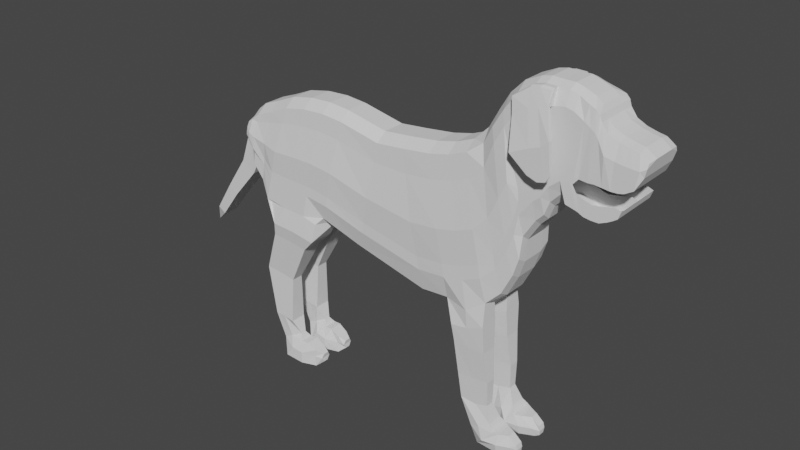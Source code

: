 # Source: Doggie.blend  (saved by Blender 2.93.20; exported with 4.5.12 LTS)
import bpy
from mathutils import Matrix  # noqa: F401  (used for matrix-valued properties, if any)

bpy.ops.wm.read_factory_settings(use_empty=True)
scene = bpy.context.scene
scene.name = 'Scene'

# ---- collections
col_collection = bpy.data.collections.new('Collection'); scene.collection.children.link(col_collection)

# ---- world
world_world = bpy.data.worlds.new('World'); scene.world = world_world
world_world.use_nodes = True; world_world.node_tree.nodes.clear()
_N = world_world.node_tree.nodes; _L = world_world.node_tree.links
n0 = _N.new('ShaderNodeOutputWorld'); n0.name = 'World Output'; n0.location = (300, 300)
n1 = _N.new('ShaderNodeBackground'); n1.name = 'Background'; n1.location = (10, 300)
n1.inputs[0].default_value = (0.05088, 0.05088, 0.05088, 1.0)
_L.new(n1.outputs[0], n0.inputs[0])
n0.is_active_output = True
world_world.color = (0.05088, 0.05088, 0.05088)
world_world.use_sun_shadow = False
world_world.sun_shadow_jitter_overblur = 0.0

# ---- meshes
me_plane = bpy.data.meshes.new('Plane')
me_plane.from_pydata([(-1.518, 0.5385, -0.1705), (-1.54, 0.3926, -0.1532), (-1.481, 0.5627, -0.1705), (-1.504, 0.3154, -0.1616), (-1.414, 0.6169, -0.1705), (-1.47, 0.2197, -0.1889), (-1.28, 0.6686, -0.1705), (-1.387, 0.1118, -0.1889), (-1.121, 0.7375, -0.1705), (-1.316, -0.01384, -0.2177), (-0.9415, 0.7738, -0.1705), (-1.133, -0.04127, -0.2177), (-0.7635, 0.7834, -0.1705), (-0.9472, -0.05084, -0.2177), (1.717, 1.109, -0.1606), (1.694, 1.129, -0.1578), (1.654, 1.156, -0.1578), (1.574, 0.7302, -0.1889), (1.592, 1.168, -0.1578), (1.544, 0.7098, -0.1889), (1.524, 1.186, -0.1578), (1.506, 0.688, -0.1889), (1.451, 1.215, -0.1679), (1.454, 0.6658, -0.1889), (1.406, 1.277, -0.1656), (1.403, 0.6661, -0.1889), (1.391, 1.318, -0.1692), (1.349, 0.6733, -0.1889), (1.365, 1.345, -0.169), (1.307, 0.694, -0.1889), (1.32, 1.362, -0.1662), (1.267, 0.7047, -0.1889), (1.241, 1.393, -0.1471), (1.22, 0.7164, -0.1889), (1.178, 1.414, -0.1471), (1.173, 0.7598, -0.1491), (1.094, 1.414, -0.1471), (1.094, 0.6768, -0.1491), (1.017, 1.416, -0.1471), (1.056, 0.5782, -0.1491), (0.9462, 1.4, -0.1471), (1.001, 0.5214, -0.1491), (0.8328, 1.322, -0.1602), (0.9147, 0.3842, -0.1491), (0.733, 1.182, -0.1597), (0.9053, 0.2205, -0.166), (0.6581, 1.055, -0.1597), (0.8636, 0.08879, -0.166), (0.5833, 0.9219, -0.1413), (0.7808, -0.07408, -0.166), (0.4767, 0.8417, -0.1705), (0.6742, -0.1807, -0.183), (0.336, 0.785, -0.1705), (0.5329, -0.2801, -0.206), (0.1818, 0.7487, -0.1705), (0.3502, -0.2616, -0.1686), (-0.5932, 0.7681, -0.1705), (-0.7799, -0.02574, -0.1804), (-0.04502, 0.7215, -0.1705), (-0.262, 0.7, -0.1705), (0.1233, -0.2889, -0.1516), (-0.4578, -0.1482, -0.1516), (-0.4292, -0.203, 0.0), (0.1519, -0.3436, 0.0), (-0.262, 0.7631, 0.0), (-0.04502, 0.7846, 0.0), (-0.7513, -0.08051, 0.0), (-0.5932, 0.8312, 0.0), (0.3787, -0.3164, 0.0), (0.1818, 0.8118, 0.0), (0.5329, -0.2801, 0.0), (0.336, 0.8481, 0.0), (0.6735, -0.2234, 0.0), (0.4767, 0.9048, 0.0), (0.7802, -0.1168, 0.0), (0.5833, 1.011, 0.0), (0.8629, 0.04607, 0.0), (0.6581, 1.148, 0.0), (0.9047, 0.1778, 0.0), (0.733, 1.275, 0.0), (0.9147, 0.3366, 0.0), (0.8328, 1.377, 0.0), (1.001, 0.4738, 0.0), (0.9462, 1.429, 0.0), (1.056, 0.5307, 0.0), (1.017, 1.445, 0.0), (1.094, 0.6292, 0.0), (1.094, 1.442, 0.0), (1.173, 0.7122, 0.0), (1.178, 1.442, 0.0), (1.22, 0.7164, 0.0), (1.241, 1.422, 0.0), (1.267, 0.7047, 0.0), (1.32, 1.39, 0.0), (1.307, 0.694, 0.0), (1.366, 1.354, 0.0), (1.349, 0.6733, 0.0), (1.391, 1.318, 0.0), (1.403, 0.6661, 0.0), (1.406, 1.277, 0.0), (1.454, 0.6658, 0.0), (1.451, 1.228, 0.0), (1.506, 0.688, 0.0), (1.524, 1.199, 0.0), (1.544, 0.7098, 6.932e-10), (1.592, 1.181, 0.0), (1.574, 0.7302, 1.213e-09), (1.654, 1.169, 0.0), (1.694, 1.142, 0.0), (1.726, 1.118, 0.0), (-0.9472, -0.05084, 0.0), (-0.7635, 0.8465, 0.0), (-1.133, -0.04127, 0.0), (-0.9415, 0.8369, 0.0), (-1.316, -0.01384, 0.0), (-1.121, 0.8006, 0.0), (-1.387, 0.1118, 0.0), (-1.28, 0.7317, 0.0), (-1.47, 0.2197, 0.0), (-1.414, 0.68, 0.0), (-1.484, 0.2866, 0.0), (-1.481, 0.6258, 0.0), (-1.534, 0.4814, 0.0), (-1.518, 0.5731, 0.0), (-0.9472, -0.05084, -0.2177), (-0.9472, -0.05084, 0.0), (-1.133, -0.04127, 0.0), (-1.133, -0.04127, -0.2177), (-1.316, -0.01384, -0.05816), (1.056, 0.5307, -0.08855), (1.178, 1.442, -0.08855), (1.592, 1.181, -0.08855), (1.22, 0.7164, -0.08855), (-0.7513, -0.08051, -0.05816), (1.094, 0.6292, -0.08855), (-0.04502, 0.7846, -0.08855), (-1.121, 0.8006, -0.08855), (-1.481, 0.6258, -0.08855), (-1.518, 0.5731, -0.08855), (0.3787, -0.3164, -0.07154), (-1.414, 0.68, -0.08855), (1.366, 1.354, -0.08855), (-1.534, 0.4814, -0.08855), (0.336, 0.8481, -0.08855), (1.32, 1.39, -0.08855), (0.5329, -0.2801, -0.07154), (1.506, 0.688, -0.08855), (1.403, 0.6661, -0.08855), (-0.4292, -0.203, -0.08855), (0.6581, 1.148, -0.08855), (0.6735, -0.2234, -0.07154), (1.451, 1.228, -0.08855), (1.654, 1.169, -0.08855), (-0.9472, -0.05084, -0.05816), (0.7802, -0.1168, -0.08855), (1.694, 1.142, -0.08855), (0.9147, 0.3366, -0.08855), (0.733, 1.275, -0.08855), (0.8629, 0.04607, -0.08855), (-0.7635, 0.8465, -0.08855), (0.5833, 1.011, -0.08855), (1.094, 1.442, -0.08855), (0.4767, 0.9048, -0.08855), (-1.47, 0.2197, -0.08855), (1.241, 1.422, -0.08855), (1.406, 1.277, -0.08855), (1.307, 0.694, -0.08855), (1.349, 0.6733, -0.08855), (0.1818, 0.8118, -0.08855), (1.454, 0.6658, -0.08855), (0.1519, -0.3436, -0.08855), (1.524, 1.199, -0.08855), (0.9047, 0.1778, -0.08855), (-0.262, 0.7631, -0.08855), (-1.484, 0.2866, -0.08855), (-1.133, -0.04127, -0.05816), (1.544, 0.7098, -0.08855), (0.9462, 1.429, -0.08855), (1.001, 0.4738, -0.08855), (-1.387, 0.1118, -0.08855), (-0.9415, 0.8369, -0.08855), (-0.5932, 0.8312, -0.08855), (1.267, 0.7047, -0.08855), (1.173, 0.7122, -0.08855), (0.8328, 1.377, -0.08855), (1.726, 1.118, -0.08855), (1.017, 1.445, -0.08855), (-1.28, 0.7317, -0.08855), (1.391, 1.318, -0.08855), (-0.9472, -0.05084, -0.05816), (-1.133, -0.04127, -0.05816), (-1.133, -0.04127, -0.05816), (-0.9472, -0.05084, -0.05816), (-1.133, -0.04127, -0.2177), (-0.9472, -0.05084, -0.2177), (-1.133, -0.2858, -0.2415), (-0.9472, -0.2953, -0.2415), (-1.133, -0.2858, -0.03599), (-0.9472, -0.2953, -0.03599), (-0.9472, -0.05084, -0.2177), (-0.8271, -0.08051, -0.2177), (-0.7513, -0.08051, -0.05816), (-0.9472, -0.05084, -0.05816), (-1.133, -0.04127, -0.05816), (-0.9472, -0.05084, -0.05816), (-1.133, -0.04127, -0.2177), (-0.9472, -0.05084, -0.2177), (-1.047, -0.2005, -0.2415), (-0.8511, -0.2302, -0.2415), (-0.8511, -0.2302, -0.03599), (-1.047, -0.2005, -0.03599), (-1.233, -0.191, -0.03599), (-1.047, -0.2005, -0.03599), (-1.233, -0.191, -0.2415), (-1.047, -0.2005, -0.2415), (-1.047, -0.2005, -0.2415), (-0.8511, -0.2302, -0.2415), (-0.8511, -0.2302, -0.03599), (-1.047, -0.2005, -0.03599), (-1.233, -0.191, -0.03599), (-1.047, -0.2005, -0.03599), (-1.233, -0.191, -0.2415), (-1.047, -0.2005, -0.2415), (-1.047, -0.2005, -0.2415), (-0.8511, -0.2302, -0.2415), (-0.8511, -0.2302, -0.03599), (-1.047, -0.2005, -0.03599), (-1.233, -0.191, -0.03599), (-1.047, -0.2005, -0.03599), (-1.233, -0.191, -0.2415), (-1.047, -0.2005, -0.2415), (-1.104, -0.305, -0.2216), (-0.9458, -0.3289, -0.2216), (-0.9458, -0.3289, -0.05592), (-1.104, -0.305, -0.05592), (-1.254, -0.2973, -0.05592), (-1.104, -0.305, -0.05592), (-1.254, -0.2973, -0.2216), (-1.104, -0.305, -0.2216), (-1.256, -0.6432, -0.1849), (-1.121, -0.6637, -0.1849), (-1.121, -0.6637, -0.09258), (-1.256, -0.6432, -0.09258), (-1.384, -0.6366, -0.09258), (-1.256, -0.6432, -0.09258), (-1.384, -0.6366, -0.1849), (-1.256, -0.6432, -0.1849), (-1.219, -1.02, -0.2015), (-1.133, -1.033, -0.2015), (-1.133, -1.033, -0.07605), (-1.219, -1.02, -0.07605), (-1.304, -1.012, -0.07605), (-1.219, -1.02, -0.07605), (-1.301, -1.016, -0.2015), (-1.219, -1.02, -0.2015), (-1.162, -1.181, -0.1855), (-1.316, -0.01384, -0.2177), (-1.133, -0.04127, -0.2177), (-1.133, -0.04127, -0.05816), (-1.316, -0.01384, -0.08855), (-1.133, -0.04127, -0.05816), (-1.133, -0.04127, -0.2177), (-1.233, -0.191, -0.03599), (-1.233, -0.191, -0.2415), (-1.316, -0.01384, -0.1889), (-1.133, -0.04127, -0.2177), (-1.133, -0.04127, -0.05816), (-1.316, -0.01384, -0.08855), (-1.233, -0.191, -0.03599), (-1.233, -0.191, -0.2415), (-1.316, -0.01384, -0.1889), (-1.316, -0.01384, -0.08855), (-1.133, -0.04127, -0.05816), (-1.133, -0.04127, -0.2177), (-1.233, -0.191, -0.03599), (-1.233, -0.191, -0.2415), (-1.233, -0.191, -0.03599), (-1.233, -0.191, -0.2415), (-1.317, -0.01399, -0.05816), (-1.317, -0.01399, -0.2177), (-1.317, -0.01399, -0.05816), (-1.317, -0.01399, -0.2177), (-1.082, -1.145, -0.1584), (-1.082, -1.145, -0.1141), (-1.162, -1.181, -0.0948), (-1.238, -1.22, -0.0948), (-1.162, -1.181, -0.0948), (-1.233, -1.222, -0.1855), (-1.162, -1.181, -0.1855), (-1.123, -1.26, -0.2264), (-1.055, -1.189, -0.1884), (-1.055, -1.189, -0.08603), (-1.123, -1.26, -0.05099), (-1.191, -1.353, -0.05099), (-1.123, -1.26, -0.05099), (-1.185, -1.353, -0.2264), (-1.123, -1.26, -0.2264), (-1.028, -1.276, -0.2192), (-0.9896, -1.185, -0.1841), (-0.9896, -1.185, -0.08182), (-1.028, -1.276, -0.04378), (-1.04, -1.371, -0.04378), (-1.028, -1.276, -0.04378), (-1.035, -1.368, -0.2192), (-1.028, -1.276, -0.2192), (-0.9251, -1.285, -0.1768), (-0.9146, -1.226, -0.1768), (-0.9146, -1.226, -0.08009), (-0.9251, -1.285, -0.08009), (-0.9185, -1.371, -0.08009), (-0.9251, -1.285, -0.08009), (-0.9163, -1.369, -0.1768), (-0.9251, -1.285, -0.1768), (-0.8612, -1.286, -0.1677), (-0.8551, -1.251, -0.1477), (-0.8551, -1.251, -0.1038), (-0.8612, -1.286, -0.08384), (-0.8572, -1.32, -0.1099), (-0.8612, -1.286, -0.08384), (-0.8563, -1.319, -0.1428), (-0.8612, -1.286, -0.1677), (0.5487, -0.4088, -0.06636), (0.5487, -0.4088, -0.2111), (0.6804, -0.36, -0.06636), (0.6804, -0.36, -0.2111), (0.4214, -0.4292, -0.2111), (0.4214, -0.4292, -0.06636), (0.5598, -0.5679, -0.07677), (0.5598, -0.5679, -0.2007), (0.6888, -0.5654, -0.07677), (0.6888, -0.5654, -0.2007), (0.4398, -0.5521, -0.2007), (0.4398, -0.5521, -0.07677), (0.5871, -0.8095, -0.1004), (0.5871, -0.8095, -0.1771), (0.7154, -0.8018, -0.1004), (0.7154, -0.8018, -0.1771), (0.4676, -0.829, -0.1771), (0.4676, -0.829, -0.1004), (0.6161, -1.024, -0.1078), (0.6161, -1.024, -0.1697), (0.7148, -0.9948, -0.1078), (0.7148, -0.9948, -0.1697), (0.4934, -1.015, -0.1697), (0.4934, -1.015, -0.1078), (0.6804, -1.152, -0.05879), (0.6804, -1.152, -0.2187), (0.7638, -1.111, -0.07738), (0.7638, -1.111, -0.2001), (0.6049, -1.187, -0.2001), (0.6049, -1.187, -0.07738), (0.7315, -1.234, -0.02932), (0.7315, -1.234, -0.2482), (0.7946, -1.155, -0.05224), (0.7946, -1.155, -0.2253), (0.6641, -1.308, -0.2014), (0.6641, -1.308, -0.07607), (0.8323, -1.239, -0.05124), (0.8323, -1.239, -0.2263), (0.8383, -1.159, -0.07338), (0.8383, -1.159, -0.2041), (0.8318, -1.312, -0.2095), (0.8318, -1.312, -0.06802), (0.925, -1.237, -0.08735), (0.925, -1.237, -0.1901), (0.9092, -1.157, -0.1088), (0.9092, -1.157, -0.1687), (0.9418, -1.304, -0.1687), (0.9418, -1.304, -0.1088), (0.9797, -1.245, -0.1093), (0.9797, -1.245, -0.1681), (0.9687, -1.21, -0.1073), (0.9687, -1.21, -0.1702), (0.9758, -1.285, -0.162), (0.9758, -1.285, -0.1155), (-1.516, 0.2095, -0.09186), (-1.516, 0.2095, 0.003304), (-1.619, 0.381, 0.003304), (-1.619, 0.381, -0.09186), (-1.601, 0.06087, -0.08325), (-1.601, 0.06087, 0.0002365), (-1.711, 0.1401, 0.0002365), (-1.711, 0.1401, -0.08325), (-1.821, -0.188, -0.07784), (-1.821, -0.188, 0.0006008), (-1.898, -0.1294, 0.0006008), (-1.898, -0.1294, -0.07784), (-2.0, -0.4165, -0.06564), (-2.0, -0.4165, -0.002988), (-2.061, -0.3731, -0.002988), (-2.061, -0.3731, -0.06564), (-2.139, -0.5287, -0.002899), (-2.139, -0.5287, -0.002899), (-2.139, -0.5287, -0.002899), (-2.139, -0.5287, -0.002899), (-1.459, 0.3096, -0.1889), (-1.366, 0.233, -0.1889), (-1.278, 0.1453, -0.2121), (1.593, 0.7825, -0.1889), (1.453, 0.7758, -0.1889), (1.4, 0.7675, -0.1889), (1.346, 0.7828, -0.1889), (1.225, 0.8327, -0.1889), (1.174, 0.855, -0.1889), (1.048, 0.7093, -0.1889), (0.8711, 0.3922, -0.1889), (0.8229, 0.2614, -0.1889), (0.7417, 0.1037, -0.1889), (0.3402, -0.09589, -0.2026), (0.1134, -0.1231, -0.1889), (-0.7204, 0.09769, -0.2121), (0.4944, -0.0596, 0.0), (0.6351, -0.00289, 0.0), (1.557, 0.7966, 8.666e-10), (0.8987, 0.5399, 0.0), (0.9905, 0.6605, 0.0), (-0.9113, 0.1245, 0.0), (-1.096, 0.1304, 0.0), (1.094, 0.7881, 0.0), (-1.484, 0.3529, 0.0), (1.29, 0.8071, -0.002), (-1.531, 0.4993, 0.0), (1.263, 0.8134, 1.493e-09), (-0.3966, -0.01416, 0.0), (-0.7204, 0.09769, 0.0), (0.1134, -0.1231, 0.0), (0.3402, -0.09589, 0.0), (0.7417, 0.1037, 0.0), (0.8229, 0.2614, 0.0), (0.8711, 0.3922, 0.0), (1.048, 0.7093, 0.0), (1.174, 0.855, 0.0), (1.225, 0.8327, 1.271e-09), (1.346, 0.7828, 9.674e-10), (1.4, 0.7675, 1.06e-09), (1.453, 0.7758, 0.0), (1.593, 0.7825, 2.946e-09), (-1.278, 0.1453, 0.0), (-1.366, 0.233, 0.0), (-1.459, 0.3096, 0.0), (-0.3966, -0.01416, -0.1889), (1.263, 0.8134, -0.1889), (1.29, 0.8071, -0.1873), (1.094, 0.7881, -0.1889), (-1.096, 0.1304, -0.2121), (-0.9113, 0.1245, -0.2121), (0.9905, 0.6605, -0.1889), (0.8987, 0.5399, -0.1889), (1.557, 0.7966, -0.1889), (1.509, 0.7879, -0.1889), (0.6351, -0.00289, -0.2026), (0.4944, -0.0596, -0.2026), (-1.531, 0.4993, -0.08855), (1.7, 1.017, -0.1665), (1.656, 0.9323, -0.1889), (1.596, 0.8968, -0.1889), (1.45, 0.8932, -0.1889), (1.401, 0.8985, -0.1889), (1.358, 0.8954, -0.1889), (1.228, 0.9732, -0.1889), (1.175, 0.978, -0.1889), (1.042, 0.8633, -0.1889), (0.8159, 0.7447, -0.2098), (0.7571, 0.6154, -0.2098), (0.6784, 0.4512, -0.2053), (0.2769, 0.2516, -0.2136), (0.05009, 0.2244, -0.2053), (0.4613, 0.1305, 0.0), (0.6019, 0.1872, 0.0), (1.56, 0.8888, 0.0), (0.8849, 0.7151, 0.0), (0.9812, 0.8214, 0.0), (1.094, 0.9252, 0.0), (1.296, 0.8989, -0.002841), (1.267, 0.9073, 2.764e-09), (0.0802, 0.06703, 0.0), (0.307, 0.09424, 0.0), (0.7085, 0.2938, 0.0), (0.7884, 0.447, 0.0), (0.8422, 0.577, 0.0), (1.042, 0.8633, 0.0), (1.175, 0.978, 0.0), (1.228, 0.9732, 0.0), (1.358, 0.8954, 7.371e-10), (1.401, 0.8985, -5.989e-10), (1.45, 0.8932, -1.336e-09), (1.596, 0.8968, 3.685e-10), (1.656, 0.9323, 1.382e-10), (1.7, 1.017, 0.0), (1.267, 0.9073, -0.1889), (1.296, 0.8989, -0.1841), (1.094, 0.9252, -0.1889), (0.9812, 0.8214, -0.1889), (0.8849, 0.7151, -0.1889), (1.56, 0.8888, -0.1889), (1.509, 0.8866, -0.1889), (0.5718, 0.3446, -0.2136), (0.4312, 0.2879, -0.2136), (-1.528, 0.5148, -0.08855), (-1.441, 0.4424, -0.2053), (-1.332, 0.4171, -0.2053), (-1.216, 0.3919, -0.2193), (-0.6696, 0.3756, -0.2193), (-0.8803, 0.2758, 0.0), (-1.063, 0.2784, 0.0), (-1.483, 0.4101, 0.0), (-1.528, 0.5148, 0.0), (-0.3684, 0.1487, 0.0), (-0.6938, 0.2513, 0.0), (-1.245, 0.2826, 0.0), (-1.348, 0.3374, 0.0), (-1.45, 0.3872, 0.0), (-0.3428, 0.2812, -0.2053), (-1.527, 0.461, -0.1914), (-1.488, 0.4691, -0.2053), (-1.034, 0.3975, -0.2193), (-0.8522, 0.3978, -0.2193), (1.7, 1.017, -0.08855), (-1.455, 0.349, -0.2063), (-1.357, 0.286, -0.1889), (-1.262, 0.2149, -0.2097), (-0.7069, 0.1756, -0.2097), (-0.8956, 0.2012, 0.0), (-1.079, 0.2054, 0.0), (-1.484, 0.3819, 0.0), (-1.529, 0.5072, 0.0), (-0.3823, 0.06842, 0.0), (-0.7069, 0.1756, 0.0), (-1.262, 0.2149, 0.0), (-1.357, 0.286, 0.0), (-1.455, 0.349, 0.0), (-0.3823, 0.06842, -0.1889), (-1.531, 0.4371, -0.1908), (-1.491, 0.4152, -0.205), (-1.079, 0.2054, -0.2097), (-0.8956, 0.2012, -0.2097), (1.205, 0.8872, -0.1889), (1.15, 0.8952, -0.1889), (1.045, 0.7874, -0.1889), (0.8564, 0.4859, -0.1889), (0.8054, 0.3555, -0.1889), (0.7248, 0.2002, -0.1889), (0.3234, 0.0005457, -0.2012), (0.09655, -0.02667, -0.1889), (0.4776, 0.03684, 0.0), (0.6182, 0.09354, 0.0), (0.8917, 0.6288, 0.0), (0.9858, 0.7421, 0.0), (1.094, 0.8576, 0.0), (1.26, 0.8568, -0.002364), (1.242, 0.8689, 1.672e-09), (0.09655, -0.02667, 0.0), (0.3234, 0.0005457, 0.0), (0.7248, 0.2002, 0.0), (0.8054, 0.3555, 0.0), (0.8564, 0.4859, 0.0), (1.045, 0.7874, 0.0), (1.15, 0.8952, 1.302e-09), (1.205, 0.8872, 1.619e-09), (1.242, 0.8689, -0.1889), (1.26, 0.8568, -0.1873), (1.094, 0.8576, -0.1889), (0.9858, 0.7421, -0.1889), (0.8917, 0.6288, -0.1889), (0.6182, 0.09354, -0.2012), (0.4776, 0.03684, -0.2012), (-1.529, 0.5072, -0.08855), (-0.8271, -0.08051, -0.2177), (1.716, 1.078, -0.1739), (1.679, 1.058, -0.1889), (1.631, 1.061, -0.1889), (1.451, 1.095, -0.199), (1.404, 1.177, -0.1889), (1.383, 1.207, -0.1889), (1.238, 1.304, -0.1889), (1.177, 1.32, -0.1889), (1.023, 1.292, -0.1889), (0.7617, 1.091, -0.1889), (0.6924, 0.9632, -0.1889), (0.6162, 0.7761, -0.1754), (0.2148, 0.5765, -0.1782), (-0.01207, 0.5493, -0.1754), (0.369, 0.6593, 0.0), (0.5096, 0.716, 0.0), (1.583, 1.104, 0.0), (0.8465, 1.203, 0.0), (0.9554, 1.269, 0.0), (1.094, 1.306, 0.0), (1.348, 1.234, -0.0007477), (1.306, 1.263, 7.274e-10), (-0.01207, 0.5958, 0.0), (0.2148, 0.623, 0.0), (0.6162, 0.8226, 0.0), (0.6924, 0.9632, 0.0), (0.7617, 1.091, 0.0), (1.023, 1.292, 0.0), (1.177, 1.32, 0.0), (1.238, 1.304, 0.0), (1.383, 1.207, 1.94e-10), (1.404, 1.177, -1.576e-10), (1.451, 1.14, -3.516e-10), (1.639, 1.097, 9.699e-11), (1.684, 1.087, 3.637e-11), (1.719, 1.091, 0.0), (1.306, 1.263, -0.1889), (1.348, 1.234, -0.1877), (1.094, 1.306, -0.1889), (0.9554, 1.269, -0.1889), (0.8465, 1.203, -0.1889), (1.579, 1.065, -0.1889), (1.518, 1.075, -0.1889), (0.5096, 0.6695, -0.1782), (0.369, 0.6128, -0.1782), (-1.521, 0.5578, -0.08855), (-1.424, 0.5564, -0.1754), (-1.298, 0.5814, -0.1754), (-1.154, 0.6178, -0.1802), (-0.6196, 0.6321, -0.1802), (-0.7943, 0.6963, 0.0), (-0.9736, 0.6899, 0.0), (-1.482, 0.569, 0.0), (-1.521, 0.5578, 0.0), (-0.29, 0.6014, 0.0), (-0.6196, 0.6786, 0.0), (-1.154, 0.6643, 0.0), (-1.298, 0.6279, 0.0), (-1.424, 0.6029, 0.0), (-0.29, 0.5549, -0.1754), (-1.524, 0.4988, -0.1853), (-1.477, 0.5297, -0.1886), (-0.9736, 0.6434, -0.1802), (-0.7943, 0.6498, -0.1802), (1.719, 1.091, -0.08855), (1.02, 1.29, -0.2223), (1.014, 1.414, -0.1804), (1.091, 1.412, -0.1804), (0.9435, 1.399, -0.1804), (1.091, 1.305, -0.2161), (0.9528, 1.267, -0.2223), (0.8301, 1.32, -0.1936), (0.8438, 1.201, -0.2223), (1.02, 1.293, -0.2328), (1.007, 1.403, -0.1988), (1.085, 1.401, -0.1988), (0.9371, 1.387, -0.1988), (1.09, 1.308, -0.2328), (0.9521, 1.27, -0.2328), (0.8237, 1.309, -0.2119), (0.8431, 1.204, -0.2328), (0.8754, 0.9899, -0.2972), (0.8761, 0.987, -0.2607), (1.147, 1.128, -0.2607), (1.094, 1.08, -0.2607), (1.012, 1.05, -0.2607), (1.147, 1.131, -0.2972), (1.093, 1.083, -0.2972), (1.011, 1.053, -0.2972), (1.007, 0.8803, -0.2944), (1.007, 0.8784, -0.2885), (1.167, 0.913, -0.2885), (1.139, 0.8685, -0.2885), (1.082, 0.8532, -0.2885), (1.167, 0.9149, -0.2944), (1.138, 0.8704, -0.2944), (1.081, 0.8551, -0.2944)], [], [(128, 175, 112, 114), (159, 180, 113, 111), (153, 133, 66, 110), (163, 179, 116, 118), (152, 131, 105, 107), (158, 172, 78, 76), (137, 138, 123, 121), (144, 164, 91, 93), (174, 163, 118, 120), (177, 184, 81, 83), (165, 188, 97, 99), (151, 165, 99, 101), (143, 168, 69, 71), (147, 169, 100, 98), (150, 154, 74, 72), (157, 149, 77, 79), (17, 106, 104, 19), (156, 178, 82, 80), (184, 157, 79, 81), (160, 162, 73, 75), (615, 614, 4, 6), (631, 630, 10, 12), (180, 136, 115, 113), (400, 399, 23, 25), (441, 442, 29, 31), (443, 403, 35, 37), (447, 446, 41, 43), (407, 406, 47, 49), (408, 451, 53, 55), (412, 72, 74, 427), (626, 119, 121, 620), (411, 70, 72, 412), (620, 121, 123, 621), (429, 78, 80, 414), (428, 76, 78, 429), (430, 84, 86, 418), (415, 82, 84, 430), (432, 90, 92, 422), (431, 88, 90, 432), (433, 96, 98, 434), (420, 94, 96, 433), (413, 104, 106, 436), (623, 67, 111, 618), (425, 63, 68, 426), (619, 113, 115, 624), (622, 64, 67, 623), (624, 115, 117, 625), (622, 590, 65, 64), (426, 68, 70, 411), (427, 74, 76, 428), (414, 80, 82, 415), (418, 86, 88, 431), (422, 92, 94, 420), (434, 98, 100, 435), (618, 111, 113, 619), (625, 117, 119, 626), (627, 59, 58, 581), (616, 615, 6, 8), (169, 146, 102, 100), (627, 617, 56, 59), (630, 616, 8, 10), (140, 137, 121, 119), (409, 408, 55, 60), (162, 143, 71, 73), (133, 148, 62, 66), (617, 631, 12, 56), (149, 160, 75, 77), (122, 142, 378, 377), (399, 449, 21, 23), (148, 170, 63, 62), (182, 166, 94, 92), (448, 398, 17, 19), (146, 176, 104, 102), (449, 448, 19, 21), (183, 132, 90, 88), (171, 151, 101, 103), (136, 187, 117, 115), (172, 156, 80, 78), (164, 130, 89, 91), (139, 145, 70, 68), (155, 152, 107, 108), (188, 141, 95, 97), (442, 401, 27, 29), (11, 13, 124, 127), (401, 400, 25, 27), (135, 173, 64, 65), (185, 155, 108, 109), (168, 135, 65, 69), (134, 183, 88, 86), (403, 402, 33, 35), (186, 177, 83, 85), (402, 441, 31, 33), (170, 139, 68, 63), (131, 171, 103, 105), (154, 158, 76, 74), (187, 140, 119, 117), (446, 404, 39, 41), (181, 159, 111, 67), (179, 128, 114, 116), (404, 443, 37, 39), (120, 122, 377, 376), (178, 129, 84, 82), (632, 185, 109, 603), (166, 167, 96, 94), (406, 405, 45, 47), (161, 186, 85, 87), (130, 161, 87, 89), (405, 447, 43, 45), (167, 147, 98, 96), (129, 134, 86, 84), (629, 628, 0, 2), (141, 144, 93, 95), (451, 450, 51, 53), (614, 629, 2, 4), (132, 182, 92, 90), (450, 407, 49, 51), (145, 150, 72, 70), (173, 181, 67, 64), (190, 189, 125, 126), (175, 11, 127, 190), (153, 110, 125, 189), (110, 112, 126, 125), (13, 153, 189, 124), (112, 175, 190, 126), (191, 193, 205, 203), (59, 56, 181, 173), (51, 150, 323, 324), (33, 31, 182, 132), (28, 30, 144, 141), (39, 37, 134, 129), (27, 25, 147, 167), (34, 36, 161, 130), (36, 38, 186, 161), (29, 27, 167, 166), (568, 14, 185, 632), (41, 39, 129, 178), (7, 9, 128, 179), (56, 12, 159, 181), (6, 4, 140, 187), (49, 47, 158, 154), (18, 20, 171, 131), (60, 55, 139, 170), (38, 40, 177, 186), (37, 35, 183, 134), (54, 58, 135, 168), (14, 15, 155, 185), (58, 59, 173, 135), (26, 28, 141, 188), (15, 16, 152, 155), (145, 139, 326, 321), (32, 34, 130, 164), (45, 43, 156, 172), (8, 6, 187, 136), (20, 22, 151, 171), (35, 33, 132, 183), (21, 19, 176, 146), (31, 29, 166, 182), (61, 60, 170, 148), (1, 3, 174, 142), (46, 48, 160, 149), (57, 61, 148, 133), (50, 52, 143, 162), (4, 2, 137, 140), (23, 21, 146, 169), (10, 8, 136, 180), (48, 50, 162, 160), (42, 44, 157, 184), (43, 41, 178, 156), (106, 17, 398, 436), (44, 46, 149, 157), (51, 49, 154, 150), (25, 23, 169, 147), (52, 54, 168, 143), (22, 24, 165, 151), (24, 26, 188, 165), (40, 42, 184, 177), (3, 5, 163, 174), (30, 32, 164, 144), (2, 0, 138, 137), (47, 45, 172, 158), (16, 18, 131, 152), (5, 7, 179, 163), (13, 57, 133, 153), (12, 10, 180, 159), (9, 11, 257, 256), (124, 189, 192, 194), (194, 192, 204, 206), (13, 57, 200, 199), (133, 57, 200, 201), (153, 133, 201, 202), (190, 127, 193, 191), (127, 124, 194, 193), (189, 190, 191, 192), (192, 191, 203, 204), (193, 194, 206, 205), (202, 201, 209, 210), (256, 257, 265, 264), (204, 203, 211, 212), (199, 200, 208, 207), (206, 204, 212, 214), (205, 206, 214, 213), (201, 200, 208, 209), (209, 208, 216, 217), (210, 209, 217, 218), (211, 213, 221, 219), (212, 211, 219, 220), (207, 208, 216, 215), (214, 212, 220, 222), (213, 214, 222, 221), (218, 217, 225, 226), (219, 221, 229, 227), (220, 219, 227, 228), (215, 216, 224, 223), (222, 220, 228, 230), (221, 222, 230, 229), (217, 216, 224, 225), (228, 227, 235, 236), (223, 224, 232, 231), (230, 228, 236, 238), (229, 230, 238, 237), (225, 224, 232, 233), (226, 225, 233, 234), (227, 229, 237, 235), (231, 232, 240, 239), (238, 236, 244, 246), (237, 238, 246, 245), (233, 232, 240, 241), (234, 233, 241, 242), (235, 237, 245, 243), (236, 235, 243, 244), (246, 244, 252, 254), (245, 246, 254, 253), (241, 240, 248, 249), (242, 241, 249, 250), (243, 245, 253, 251), (244, 243, 251, 252), (239, 240, 248, 247), (253, 254, 288, 287), (288, 286, 294, 296), (255, 282, 290, 289), (259, 256, 264, 267), (128, 9, 256, 259), (11, 175, 258, 257), (175, 128, 259, 258), (264, 265, 266, 267), (205, 213, 263, 261), (203, 205, 261, 260), (258, 259, 267, 266), (213, 211, 262, 263), (257, 258, 266, 265), (211, 203, 260, 262), (264, 267, 271, 270), (263, 262, 268, 269), (269, 268, 276, 277), (261, 263, 275, 273), (262, 260, 272, 274), (277, 276, 280, 281), (279, 264, 265, 273, 275), (272, 266, 267, 278, 274), (254, 252, 286, 288), (250, 247, 255, 284), (248, 249, 283, 282), (249, 250, 284, 283), (251, 253, 287, 285), (252, 251, 285, 286), (247, 248, 282, 255), (292, 289, 297, 300), (295, 296, 304, 303), (282, 283, 291, 290), (287, 288, 296, 295), (283, 284, 292, 291), (285, 287, 295, 293), (284, 255, 289, 292), (286, 285, 293, 294), (299, 300, 308, 307), (298, 299, 307, 306), (289, 290, 298, 297), (296, 294, 302, 304), (294, 293, 301, 302), (290, 291, 299, 298), (291, 292, 300, 299), (293, 295, 303, 301), (306, 307, 315, 314), (310, 309, 317, 318), (301, 303, 311, 309), (303, 304, 312, 311), (300, 297, 305, 308), (297, 298, 306, 305), (304, 302, 310, 312), (302, 301, 309, 310), (313, 314, 315, 316), (319, 320, 318, 317), (307, 308, 316, 315), (309, 311, 319, 317), (311, 312, 320, 319), (308, 305, 313, 316), (305, 306, 314, 313), (312, 310, 318, 320), (326, 325, 331, 332), (321, 326, 332, 327), (150, 145, 321, 323), (139, 55, 325, 326), (55, 53, 322, 325), (53, 51, 324, 322), (331, 328, 334, 337), (329, 327, 333, 335), (322, 324, 330, 328), (323, 321, 327, 329), (325, 322, 328, 331), (324, 323, 329, 330), (334, 336, 342, 340), (338, 337, 343, 344), (330, 329, 335, 336), (327, 332, 338, 333), (332, 331, 337, 338), (328, 330, 336, 334), (342, 341, 347, 348), (343, 340, 346, 349), (335, 333, 339, 341), (337, 334, 340, 343), (336, 335, 341, 342), (333, 338, 344, 339), (347, 345, 351, 353), (346, 348, 354, 352), (339, 344, 350, 345), (344, 343, 349, 350), (340, 342, 348, 346), (341, 339, 345, 347), (351, 356, 362, 357), (354, 353, 359, 360), (349, 346, 352, 355), (348, 347, 353, 354), (345, 350, 356, 351), (350, 349, 355, 356), (361, 358, 364, 367), (359, 357, 363, 365), (356, 355, 361, 362), (352, 354, 360, 358), (353, 351, 357, 359), (355, 352, 358, 361), (368, 367, 373, 374), (363, 368, 374, 369), (360, 359, 365, 366), (357, 362, 368, 363), (362, 361, 367, 368), (358, 360, 366, 364), (370, 372, 371, 369), (373, 370, 369, 374), (364, 366, 372, 370), (365, 363, 369, 371), (367, 364, 370, 373), (366, 365, 371, 372), (174, 120, 376, 375), (376, 377, 381, 380), (613, 621, 123, 138), (142, 174, 375, 378), (380, 381, 385, 384), (375, 376, 380, 379), (378, 375, 379, 382), (377, 378, 382, 381), (386, 383, 387, 390), (379, 380, 384, 383), (382, 379, 383, 386), (381, 382, 386, 385), (389, 390, 394, 393), (385, 386, 390, 389), (384, 385, 389, 388), (383, 384, 388, 387), (394, 391, 392, 393), (388, 389, 393, 392), (387, 388, 392, 391), (390, 387, 391, 394), (142, 122, 421, 452), (564, 541, 407, 450), (565, 564, 450, 451), (539, 563, 447, 405), (540, 539, 405, 406), (538, 561, 443, 404), (562, 538, 404, 446), (536, 559, 441, 402), (537, 536, 402, 403), (57, 13, 445, 410), (543, 542, 408, 409), (11, 9, 397, 444), (61, 57, 410, 440), (9, 7, 396, 397), (61, 440, 409, 60), (116, 438, 439, 118), (110, 416, 417, 112), (550, 422, 420, 549), (548, 418, 431, 557), (546, 414, 415, 547), (553, 427, 428, 554), (552, 426, 411, 544), (62, 63, 425, 423), (114, 437, 438, 116), (62, 423, 424, 66), (112, 417, 437, 114), (551, 425, 426, 552), (66, 424, 416, 110), (557, 431, 432, 558), (558, 432, 422, 550), (547, 415, 430, 556), (556, 430, 418, 548), (554, 428, 429, 555), (555, 429, 414, 546), (120, 419, 421, 122), (544, 411, 412, 545), (118, 439, 419, 120), (545, 412, 427, 553), (542, 565, 451, 408), (541, 540, 406, 407), (563, 562, 446, 447), (561, 537, 403, 443), (559, 560, 442, 441), (413, 435, 100, 104), (13, 11, 444, 445), (7, 5, 395, 396), (570, 569, 454, 455), (572, 571, 456, 457), (604, 605, 490, 489), (606, 575, 460, 491), (608, 607, 492, 493), (579, 578, 463, 464), (580, 612, 497, 465), (583, 468, 477, 592), (582, 467, 468, 583), (594, 479, 470, 585), (593, 478, 479, 594), (595, 480, 472, 587), (586, 471, 480, 595), (597, 482, 474, 589), (596, 481, 482, 597), (598, 483, 484, 599), (588, 473, 483, 598), (584, 469, 486, 601), (602, 487, 488, 603), (590, 475, 476, 591), (591, 476, 467, 582), (592, 477, 478, 593), (585, 470, 471, 586), (587, 472, 481, 596), (589, 474, 473, 588), (599, 484, 485, 600), (601, 486, 487, 602), (581, 580, 465, 466), (569, 568, 453, 454), (571, 610, 495, 456), (609, 570, 455, 494), (610, 609, 494, 495), (605, 573, 458, 490), (573, 572, 457, 458), (575, 574, 459, 460), (574, 604, 489, 459), (607, 576, 461, 492), (576, 606, 491, 461), (578, 577, 462, 463), (577, 608, 493, 462), (612, 611, 496, 497), (611, 579, 464, 496), (628, 513, 498, 613), (566, 525, 506, 498), (518, 533, 514, 499), (533, 532, 513, 514), (521, 535, 516, 502), (534, 520, 501, 515), (531, 521, 502, 512), (520, 519, 500, 501), (531, 512, 466, 543), (529, 510, 511, 530), (522, 503, 504, 523), (526, 551, 475, 507), (528, 509, 510, 529), (526, 507, 508, 527), (523, 504, 509, 528), (527, 508, 503, 522), (524, 505, 506, 525), (530, 511, 505, 524), (535, 534, 515, 516), (519, 518, 499, 500), (488, 487, 454, 453, 517), (396, 395, 518, 519), (445, 444, 534, 535), (439, 530, 524, 419), (419, 524, 525, 421), (424, 527, 522, 416), (417, 523, 528, 437), (423, 526, 527, 424), (437, 528, 529, 438), (423, 425, 551, 526), (416, 522, 523, 417), (438, 529, 530, 439), (440, 531, 543, 409), (397, 396, 519, 520), (440, 410, 521, 531), (444, 397, 520, 534), (410, 445, 535, 521), (452, 421, 525, 566), (489, 490, 560, 559), (491, 460, 537, 561), (493, 492, 562, 563), (464, 463, 540, 541), (465, 497, 565, 542), (468, 545, 553, 477), (467, 544, 545, 468), (479, 555, 546, 470), (478, 554, 555, 479), (480, 556, 548, 472), (471, 547, 556, 480), (482, 558, 550, 474), (481, 557, 558, 482), (475, 551, 552, 476), (476, 552, 544, 467), (477, 553, 554, 478), (470, 546, 547, 471), (472, 548, 557, 481), (474, 550, 549, 473), (466, 465, 542, 543), (460, 459, 536, 537), (459, 489, 559, 536), (492, 461, 538, 562), (461, 491, 561, 538), (463, 462, 539, 540), (462, 493, 563, 539), (497, 496, 564, 565), (496, 464, 541, 564), (513, 532, 566, 498), (584, 105, 103, 101, 600), (469, 584, 600, 485), (0, 628, 613, 138), (50, 48, 579, 611), (52, 50, 611, 612), (44, 42, 608, 577), (46, 44, 577, 578), (36, 606, 637, 635), (608, 42, 639, 640), (32, 30, 604, 574), (34, 32, 574, 575), (26, 24, 572, 573), (28, 26, 573, 605), (20, 18, 609, 610), (18, 16, 570, 609), (22, 20, 610, 571), (15, 14, 568, 569), (58, 54, 580, 581), (107, 601, 602, 108), (99, 599, 600, 101), (93, 589, 588, 95), (87, 587, 596, 89), (81, 585, 586, 83), (75, 592, 593, 77), (69, 591, 582, 71), (65, 590, 591, 69), (108, 602, 603, 109), (105, 584, 601, 107), (95, 588, 598, 97), (97, 598, 599, 99), (89, 596, 597, 91), (91, 597, 589, 93), (83, 586, 595, 85), (85, 595, 587, 87), (77, 593, 594, 79), (79, 594, 585, 81), (71, 582, 583, 73), (73, 583, 592, 75), (54, 52, 612, 580), (48, 46, 578, 579), (38, 36, 635, 634), (36, 34, 575, 606), (30, 28, 605, 604), (24, 22, 571, 572), (16, 15, 569, 570), (498, 506, 621, 613), (453, 568, 632, 517), (499, 514, 629, 614), (514, 513, 628, 629), (517, 632, 603, 488), (502, 516, 631, 617), (515, 501, 616, 630), (512, 502, 617, 627), (501, 500, 615, 616), (512, 627, 581, 466), (510, 625, 626, 511), (503, 618, 619, 504), (507, 475, 590, 622), (509, 624, 625, 510), (507, 622, 623, 508), (504, 619, 624, 509), (508, 623, 618, 503), (505, 620, 621, 506), (511, 626, 620, 505), (516, 515, 630, 631), (500, 499, 614, 615), (5, 3, 1, 142, 452, 566, 532, 533, 518, 395), (638, 640, 650, 653), (636, 634, 642, 644), (640, 639, 647, 648), (607, 608, 640, 638), (606, 576, 633, 637), (576, 607, 638, 633), (40, 38, 634, 636), (42, 40, 636, 639), (642, 643, 645, 641), (644, 642, 641, 646), (647, 644, 646, 648), (640, 648, 649, 650), (639, 636, 644, 647), (635, 637, 645, 643), (634, 635, 643, 642), (646, 641, 655, 656), (651, 652, 660, 659), (653, 650, 658, 661), (656, 655, 663, 664), (637, 633, 652, 651), (648, 646, 656, 649), (641, 645, 654, 655), (645, 637, 651, 654), (633, 638, 653, 652), (661, 658, 657, 664), (659, 660, 663, 662), (660, 661, 664, 663), (649, 656, 664, 657), (655, 654, 662, 663), (652, 653, 661, 660), (650, 649, 657, 658), (654, 651, 659, 662)])
_uv = me_plane.uv_layers.new(name='UVMap')
_uv.uv.foreach_set('vector', [0.0, 0.04612, 0.0, 0.008533, 0.0, 0.008533, 0.0, 0.04612, 0.0, 0.996, 0.0, 0.9855, 0.0, 0.986, 0.0, 0.996, 0.0, 0.007939, 0.0, 0.001787, 0.0, 0.001787, 0.0, 0.007939, 0.0, 0.09664, 0.0, -0.01634, 0.0, -0.01634, 0.0, 0.09664, 1.0, 1.053, 1.0, 1.112, 1.0, 1.112, 1.0, 1.053, 1.0, 0.002028, 1.0, 0.03829, 1.0, 0.03829, 1.0, 0.002028, 0.0, 0.8325, 0.0, 0.4581, 0.0, 0.4581, 0.0, 0.8325, 1.0, 1.002, 1.0, 1.009, 1.0, 1.009, 1.0, 1.002, 0.0, -0.01695, 0.0, -0.1039, 0.0, -0.1039, 0.0, -0.02042, 1.0, 1.136, 1.0, 1.188, 1.0, 1.188, 1.0, 1.136, 1.0, 1.042, 1.0, 1.106, 1.0, 1.106, 1.0, 1.042, 1.0, 1.023, 1.0, 1.078, 1.0, 1.078, 1.0, 1.023, 1.0, 1.002, 1.0, 1.001, 1.0, 1.001, 1.0, 1.001, 1.0, -0.123, 1.0, -0.08002, 1.0, -0.07854, 1.0, -0.123, 1.0, 0.003507, 1.0, 0.005301, 1.0, 0.004528, 1.0, 0.004528, 1.0, 1.161, 1.0, 1.181, 1.0, 1.181, 1.0, 1.161, 1.0, -0.07978, 1.0, -0.07978, 1.0, -0.1203, 1.0, -0.1203, 1.0, -0.06352, 1.0, 0.006344, 1.0, 0.006344, 1.0, -0.06352, 1.0, 1.746, 1.0, 1.843, 1.0, 1.843, 1.0, 1.746, 1.0, 1.005, 1.0, 1.003, 1.0, 1.005, 1.0, 1.005, 0.0, 0.6935, 0.0, 0.5974, 0.0, 0.6877, 0.0, 0.8259, 0.0, 0.7785, 0.0, 0.7714, 0.0, 0.9168, 0.0, 0.9271, 0.0, 0.9855, 0.0, 0.951, 0.0, 0.951, 0.0, 0.9851, 1.0, 0.07283, 1.0, 0.1368, 1.0, -0.07854, 1.0, -0.123, 1.0, 0.1042, 1.0, 0.1051, 1.0, -0.04684, 1.0, -0.06265, 1.0, 0.1486, 1.0, 0.1948, 1.0, 0.04325, 1.0, -0.02756, 1.0, 0.1811, 1.0, 0.2271, 1.0, 0.05594, 1.0, -0.01346, 1.0, 0.2057, 1.0, 0.2092, 1.0, 0.03842, 1.0, 0.03336, 1.0, 0.1964, 1.0, 0.1971, 1.0, 0.001202, 1.0, 0.05391, 1.0, 0.199, 1.0, 0.004528, 1.0, 0.004528, 1.0, 0.2, 0.0, 0.5368, 0.0, 0.6655, 0.0, 0.4641, 0.0, 0.383, 1.0, 0.1971, 1.0, 0.002002, 1.0, 0.002002, 1.0, 0.199, 0.0, 0.634, 0.0, 0.8325, 0.0, 0.4581, 0.0, 0.391, 1.0, 0.3656, 1.0, 0.006733, 1.0, 0.1914, 1.0, 0.4953, 1.0, 0.2324, 1.0, 0.002028, 1.0, 0.03829, 1.0, 0.2577, 1.0, 0.1191, 1.0, -0.18, 1.0, -0.06051, 1.0, 0.1982, 1.0, 0.1713, 1.0, -0.05727, 1.0, -0.02497, 1.0, 0.1921, 1.0, 0.1491, 1.0, -0.01824, 1.0, -0.01225, 1.0, 0.142, 1.0, 0.1672, 1.0, -0.04383, 1.0, -0.02782, 1.0, 0.1472, 1.0, -0.007142, 1.0, -0.2209, 1.0, -0.1707, 1.0, 0.02596, 1.0, 0.06007, 1.0, -0.1073, 1.0, -0.08773, 1.0, 0.08711, 1.0, 0.105, 1.0, -0.1203, 1.0, -0.07978, 1.0, 0.05119, 0.0, 0.8324, 0.0, 0.9973, 0.0, 0.9915, 0.0, 0.8285, 1.0, 0.1961, 1.0, 0.0006251, 1.0, 0.0006249, 1.0, 0.1964, 0.0, 0.8225, 0.0, 0.9851, 0.0, 0.951, 0.0, 0.7996, 0.0, 0.8323, 0.0, 0.9992, 0.0, 0.9705, 0.0, 0.8112, 0.0, 0.7212, 0.0, 0.8648, 0.0, 0.7404, 0.0, 0.6336, 0.3003, 0.796, 1.002, 0.8298, 1.013, 0.996, 0.4519, 0.9462, 1.0, 0.1964, 1.0, 0.001202, 1.0, 0.001202, 1.0, 0.1971, 1.0, 0.2057, 1.0, 0.006075, 1.0, 0.01114, 1.0, 0.2092, 1.0, 0.1811, 1.0, -0.06352, 1.0, 0.006344, 1.0, 0.2271, 1.0, 0.1486, 1.0, -0.09415, 1.0, -0.02266, 1.0, 0.1948, 1.0, 0.1042, 1.0, -0.06265, 1.0, -0.04684, 1.0, 0.1053, 1.0, 0.07283, 1.0, -0.123, 1.0, -0.07854, 1.0, 0.1368, 0.0, 0.8285, 0.0, 0.996, 0.0, 0.986, 0.0, 0.8225, 0.0, 0.7595, 0.0, 0.9155, 0.0, 0.7773, 0.0, 0.6634, 0.2771, 0.7539, 0.4204, 0.8891, 0.9811, 0.9389, 0.9787, 0.7878, 0.0, 0.6765, 0.0, 0.5889, 0.0, 0.6797, 0.0, 0.8041, 1.0, -0.08002, 1.0, -0.03035, 1.0, -0.03035, 1.0, -0.0815, 0.0, 0.787, 0.0, 0.7654, 0.0, 0.9083, 0.0, 0.9377, 0.0, 0.7714, 0.0, 0.7482, 0.0, 0.8813, 0.0, 0.9156, 0.0, 0.6655, 0.0, 0.4641, 0.0, 0.4641, 0.0, 0.6655, 1.0, 0.1961, 1.0, 0.1964, 1.0, 0.05133, 1.0, 0.05125, 1.0, 1.003, 1.0, 1.002, 1.0, 1.002, 1.0, 1.002, 0.0, 0.02977, 0.0, 0.002348, 0.0, 0.002348, 0.0, 0.02977, 0.0, 0.7839, 0.0, 0.7785, 0.0, 0.9248, 0.0, 0.9314, 1.0, 1.024, 1.0, 1.027, 1.0, 1.027, 1.0, 1.024, 0.0, 0.05729, 0.0, 0.05729, 0.0, -0.1923, 0.0, -0.1923, 1.0, 0.1455, 1.0, 0.1764, 1.0, -0.03035, 1.0, -0.0815, -0.454, 0.04894, 0.949, 0.003218, 0.949, 0.003218, -0.454, 0.04894, 1.0, -0.06265, 1.0, -0.04684, 1.0, -0.04684, 1.0, -0.06265, 1.0, 0.105, 1.0, 0.05119, 1.0, -0.07978, 1.0, -0.1203, 1.0, -0.09739, 1.0, -0.03673, 1.0, -0.03673, 1.0, -0.09739, 1.0, 0.1386, 1.0, 0.145, 1.0, -0.0571, 1.0, -0.09739, 1.0, -0.04383, 1.0, -0.02782, 1.0, -0.02782, 1.0, -0.04383, 1.0, 1.028, 1.0, 1.08, 1.0, 1.08, 1.0, 1.028, 0.0, 0.8648, 0.0, 0.7404, 0.0, 0.7404, 0.0, 0.8648, 1.0, 0.006733, 1.0, 0.1914, 1.0, 0.1914, 1.0, 0.006733, 1.0, 1.019, 1.0, 1.036, 1.0, 1.036, 1.0, 1.019, 1.0, 0.0009691, 1.0, 0.001525, 1.0, 0.001202, 1.0, 0.001202, 1.0, 1.007, 1.0, 1.144, 1.0, 1.144, 1.0, 1.007, 1.0, 1.011, 1.0, 1.037, 1.0, 1.037, 1.0, 1.011, 1.0, 0.06011, 1.0, 0.08711, 1.0, -0.08773, 1.0, -0.1073, 0.0, 0.01484, 0.0, 0.00366, 0.0, 0.00366, 0.0, 0.01484, 1.0, -0.007142, 1.0, 0.02596, 1.0, -0.1707, 1.0, -0.2209, 1.013, 0.996, 0.4519, 0.9462, 0.4519, 0.9462, 1.013, 0.996, 1.0, 0.8608, 1.0, 1.242, 1.0, 1.242, 1.0, 0.8608, 1.0, 1.001, 1.0, 1.001, 1.0, 1.001, 1.0, 1.001, 1.0, -0.09415, 1.0, -0.02266, 1.0, -0.02266, 1.0, -0.09415, 1.0, 0.1672, 1.0, 0.1472, 1.0, -0.02782, 1.0, 0.02326, 1.0, 1.086, 1.0, 1.112, 1.0, 1.112, 1.0, 1.086, 1.0, 0.1491, 1.0, 0.142, 1.0, -0.01225, 1.0, -0.01824, 1.0, 0.0006251, 1.0, 0.0008581, 1.0, 0.0006249, 1.0, 0.0006251, 1.0, 1.046, 1.0, 1.11, 1.0, 1.11, 1.0, 1.046, 1.0, 0.005301, 1.0, 0.01114, 1.0, 0.01114, 1.0, 0.006075, 0.0, 0.9155, 0.0, 0.7773, 0.0, 0.7773, 0.0, 0.9155, 1.0, 0.1713, 1.0, 0.1921, 1.0, 0.02801, 1.0, -0.004086, 0.0, 0.9973, 0.0, 0.9915, 0.0, 0.9915, 0.0, 0.9973, 0.0, 0.1024, 0.0, 0.006884, 0.0, 0.006884, 0.0, 0.1024, 1.0, 0.1191, 1.0, 0.1982, 1.0, 0.008729, 1.0, -0.1091, 0.0, -0.3532, 0.0, 0.05729, 0.0, -0.7383, 0.0, -0.7823, 1.0, -0.05727, 1.0, -0.02497, 1.0, -0.02497, 1.0, -0.05727, 1.0, 0.7168, 1.0, 0.8608, 1.0, 0.8608, 1.0, 0.7168, 1.0, -0.1073, 1.0, -0.08773, 1.0, -0.08773, 1.0, -0.1073, 1.0, 0.2324, 1.0, 0.2577, 1.0, 0.06898, 1.0, 0.03281, 1.0, 1.263, 1.0, 1.35, 1.0, 1.35, 1.0, 1.263, 1.0, 1.09, 1.0, 1.148, 1.0, 1.148, 1.0, 1.09, 1.0, 0.3656, 1.0, 0.4953, 1.0, 0.2474, 1.0, 0.04157, 1.0, -0.2209, 1.0, -0.1707, 1.0, -0.1707, 1.0, -0.2209, 1.0, -0.18, 1.0, -0.06051, 1.0, -0.06051, 1.0, -0.18, 0.0, 0.5146, 0.0, 0.1745, 0.0, 0.3414, 0.0, 0.615, 1.0, 1.01, 1.0, 1.029, 1.0, 1.029, 1.0, 1.01, 1.0, 0.1971, 1.0, 0.199, 1.0, 0.03757, 1.0, 0.002002, 0.0, 0.4694, 0.0, 0.3317, 0.0, 0.3727, 0.0, 0.5742, 1.0, -0.01824, 1.0, -0.01225, 1.0, -0.01225, 1.0, -0.01824, 1.0, 0.199, 1.0, 0.2, 1.0, 0.03442, 1.0, 0.03435, 1.0, 0.001679, 1.0, 0.003022, 1.0, 0.002002, 1.0, 0.002002, 0.0, 0.9992, 0.0, 0.9705, 0.0, 0.9705, 0.0, 0.9992, 0.0, 0.01484, 0.0, 0.00366, 0.0, 0.00366, 0.0, 0.01484, 0.0, 0.0, 0.0, 0.0, 0.0, 0.0, 0.0, 0.0, 0.0, 0.007939, 0.0, 0.007939, 0.0, 0.007939, 0.0, 0.007939, 0.0, 0.00366, 0.0, 0.01484, 0.0, 0.01484, 0.0, 0.00366, 0.0, 0.007939, 0.0, 0.007939, 0.0, 0.007939, 0.0, 0.007939, 0.0, 0.008533, 0.0, 0.008533, 0.0, 0.008533, 0.0, 0.008533, 0.0, 0.0, 0.0, 0.0, 0.0, 0.0, 0.0, 0.0, 0.0, 1.0, 0.0, 0.9716, 0.0, 0.9705, 0.0, 0.9992, 1.0, 0.004532, 1.0, 0.003063, 1.0, 0.002769, 1.0, 0.004424, 1.0, -0.01824, 1.0, -0.01225, 1.0, -0.01225, 1.0, -0.01824, 1.0, 1.009, 1.0, 1.024, 1.0, 1.029, 1.0, 1.01, 1.0, -0.1297, 1.0, -0.01019, 1.0, -0.06051, 1.0, -0.18, 1.0, -0.2209, 1.0, -0.1707, 1.0, -0.1707, 1.0, -0.2209, 1.0, 1.09, 1.0, 1.148, 1.0, 1.148, 1.0, 1.09, 1.0, 1.262, 1.0, 1.349, 1.0, 1.35, 1.0, 1.263, 1.0, -0.1073, 1.0, -0.08773, 1.0, -0.08773, 1.0, -0.1073, 1.0, 0.6434, 1.0, 0.7983, 1.0, 0.8608, 1.0, 0.7168, 1.0, -0.0432, 1.0, -0.0109, 1.0, -0.02497, 1.0, -0.05727, 0.0, 0.1024, 0.0, 0.006884, 0.0, 0.006884, 0.0, 0.1024, 0.0, 0.9975, 0.0, 0.9916, 0.0, 0.9915, 0.0, 0.9973, 0.0, 0.8937, 0.0, 0.7555, 0.0, 0.7773, 0.0, 0.9155, 1.0, 0.007012, 1.0, 0.01234, 1.0, 0.01114, 1.0, 0.005301, 1.0, 1.043, 1.0, 1.107, 1.0, 1.11, 1.0, 1.046, 1.0, 0.0006109, 1.0, 0.0006811, 1.0, 0.000944, 1.0, 0.0006251, 1.0, 1.088, 1.0, 1.114, 1.0, 1.112, 1.0, 1.086, 1.0, -0.07284, 1.0, -0.001344, 1.0, -0.02266, 1.0, -0.09415, 1.0, 1.001, 1.0, 1.001, 1.0, 1.001, 1.0, 1.001, 1.0, 0.8717, 1.0, 1.166, 1.0, 1.242, 1.0, 0.8608, 0.9966, 0.9946, 0.4359, 0.9447, 0.4519, 0.9462, 1.013, 0.996, 1.0, 1.011, 1.0, 1.032, 1.0, 1.037, 1.0, 1.011, 1.0, 0.987, 1.0, 1.123, 1.0, 1.144, 1.0, 1.007, 1.0, 0.001601, 1.0, 0.0009129, 1.0, 0.0009682, 1.0, 0.001518, 1.0, 1.017, 1.0, 1.033, 1.0, 1.036, 1.0, 1.019, 1.0, 0.0563, 1.0, 0.2466, 1.0, 0.1914, 1.0, 0.006733, 0.0, 0.8468, 0.0, 0.7223, 0.0, 0.7404, 0.0, 0.8648, 1.0, 1.024, 1.0, 1.077, 1.0, 1.08, 1.0, 1.028, 1.0, -0.0424, 1.0, -0.02782, 1.0, -0.02782, 1.0, -0.04383, 1.0, -0.09739, 1.0, -0.03673, 1.0, -0.03673, 1.0, -0.09739, 1.0, -0.06265, 1.0, -0.04684, 1.0, -0.04684, 1.0, -0.06265, -0.5493, 0.05204, 0.8537, 0.006323, 0.949, 0.003218, -0.454, 0.04894, 0.0, -0.1144, 0.0, -0.2705, 0.0, -0.3325, 0.0, 0.05729, 1.0, 1.026, 1.0, 1.029, 1.0, 1.027, 1.0, 1.024, 0.0, 0.03344, 0.0, 0.006019, 0.0, 0.002348, 0.0, 0.02977, 1.0, 1.002, 1.0, 1.002, 1.0, 1.002, 1.0, 1.003, 0.0, 0.5727, 0.0, 0.3713, 0.0, 0.4641, 0.0, 0.6655, 1.0, -0.0815, 1.0, -0.03035, 1.0, -0.03035, 1.0, -0.08002, 0.0, 0.9828, 0.0, 0.9487, 0.0, 0.951, 0.0, 0.9855, 1.0, 1.004, 1.0, 1.004, 1.0, 1.003, 1.0, 1.005, 1.0, 1.772, 1.0, 1.884, 1.0, 1.843, 1.0, 1.746, 1.0, -0.04619, 1.0, 0.02367, 1.0, 0.006344, 1.0, -0.06352, 1.0, -0.07978, 1.0, -0.07978, 1.0, 0.05119, 1.0, 0.05119, 1.0, 1.172, 1.0, 1.191, 1.0, 1.181, 1.0, 1.161, 1.0, 0.004459, 1.0, 0.005026, 1.0, 0.005301, 1.0, 0.003221, 1.0, -0.123, 1.0, -0.07854, 1.0, -0.08002, 1.0, -0.123, 1.0, 1.001, 1.0, 1.001, 1.0, 1.001, 1.0, 1.002, 1.0, 1.016, 1.0, 1.078, 1.0, 1.078, 1.0, 1.023, 1.0, 1.042, 1.0, 1.106, 1.0, 1.106, 1.0, 1.042, 1.0, 1.141, 1.0, 1.197, 1.0, 1.188, 1.0, 1.136, 0.0, 0.004653, 0.0, -0.1039, 0.0, -0.1039, 0.0, -0.01695, 1.0, 1.001, 1.0, 1.008, 1.0, 1.009, 1.0, 1.002, 0.0, 0.5304, 0.0, 0.2924, 0.0, 0.4581, 0.0, 0.8325, 1.0, 0.01277, 1.0, 0.04902, 1.0, 0.03829, 1.0, 0.002028, 1.0, 1.051, 1.0, 1.11, 1.0, 1.112, 1.0, 1.053, 0.0, 0.09664, 0.0, -0.01634, 0.0, -0.01634, 0.0, 0.09664, 0.0, 0.007939, 0.0, 0.002918, 0.0, 0.001787, 0.0, 0.007939, 0.0, 0.9958, 0.0, 0.9857, 0.0, 0.9855, 0.0, 0.996, 0.0, 0.04612, 0.0, 0.008533, 0.0, 0.008533, 0.0, 0.04612, 0.0, 0.0, 0.0, 0.0, 0.0, 0.0, 0.0, 0.0, 0.0, 0.007939, 0.0, 0.007939, 0.0, 0.007939, 0.0, 0.007939, 0.0, 0.007452, 0.0, 0.004653, 0.0, 0.003511, 0.0, 0.007452, 0.0, 0.02977, 0.0, 0.03469, 0.0, 0.03127, 0.0, 0.02977, 0.0, 0.007939, 0.0, 0.001787, 0.0, 0.001787, 0.0, 0.007939, 0.0, 0.0, 0.0, 0.0, 0.0, 0.0, 0.0, 0.0, 0.0, 0.0, 0.0, 7.451e-09, 0.0, 7.451e-09, 0.0, 0.0, 0.0, 0.00366, 0.0, 0.01484, 0.0, 0.01484, 0.0, 0.00366, 0.0, 0.003161, 0.0, 0.01375, 0.0, 0.01375, 0.0, 0.003161, 0.0, 0.0138, 0.0, 0.003187, 0.0, 0.003187, 0.0, 0.0138, 0.0, 0.007425, 0.0, 0.001583, 0.0, -0.0001395, 0.0, -0.0001242, 0.0, 0.04612, 0.0, 0.008533, 0.0, 0.008533, 0.0, 0.04612, 0.0, 0.003161, 0.0, 0.01375, 0.0, -0.0002683, 0.0, -0.0003074, 0.0, 0.007452, 0.0, 0.00345, 0.0, -0.0001395, 0.0, -0.0001242, 0.0, 0.007939, 0.0, 0.007939, 0.0, 8.763e-09, 0.0, -1.994e-08, 0.0, 0.0138, 0.0, 0.003187, 0.0, -0.0003074, 0.0, -0.0002683, 0.0, 0.02977, 0.0, 0.02336, 0.0, -1.893e-08, 0.0, 4.03e-09, 0.0, 4.03e-09, 0.0, -1.893e-08, 0.0, -1.893e-08, 0.0, 4.03e-09, 0.0, -0.0001242, 0.0, -0.0001395, 0.0, -0.0001395, 0.0, -0.0001242, 0.0, 0.0, 0.0, 0.0, 0.0, 0.0, 0.0, 0.0, 0.0, -0.0003074, 0.0, -0.0002683, 0.0, -0.0002683, 0.0, -0.0003074, 0.0, -0.0001242, 0.0, -0.0001395, 0.0, -0.0001395, 0.0, -0.0001242, 0.0, -1.994e-08, 0.0, 8.763e-09, 0.0, 8.763e-09, 0.0, -1.994e-08, 0.0, -0.0002683, 0.0, -0.0003074, 0.0, -0.0003074, 0.0, -0.0002683, 0.0, 0.0, 0.0, 0.0, 0.0, 0.0, 0.0, 0.0, 0.0, 1.017e-09, 0.0, -4.743e-09, 0.0, -4.743e-09, 0.0, 1.017e-09, 0.0, 1.885e-09, 0.0, -6.87e-10, 0.0, -6.87e-10, 0.0, 1.885e-09, 0.0, 5.522e-11, 0.0, 3.791e-09, 0.0, 3.791e-09, 0.0, 5.522e-11, 0.0, -1.961e-08, 0.0, 8.432e-09, 0.0, 8.432e-09, 0.0, -1.961e-08, 0.0, 0.0, 0.0, 0.0, 0.0, 0.0, 0.0, 0.0, 0.0, 3.984e-09, 0.0, -1.889e-08, 0.0, -1.889e-08, 0.0, 3.984e-09, 0.0, 1.885e-09, 0.0, -6.87e-10, 0.0, -3.108e-11, 0.0, 6.577e-11, 0.0, 5.522e-11, 0.0, 3.791e-09, 0.0, 1.008e-10, 0.0, -1.51e-11, 0.0, -1.961e-08, 0.0, 8.432e-09, 0.0, 4.793e-09, 0.0, -4.734e-09, 0.0, 0.0, 0.0, 0.0, 0.0, 0.0, 0.0, 0.0, 0.0, 3.984e-09, 0.0, -1.889e-08, 0.0, -2.783e-09, 0.0, 4.543e-09, 0.0, 0.0, 0.0, 0.0, 0.0, 0.0, 0.0, 0.0, 0.0, 1.017e-09, 0.0, -4.743e-09, 0.0, -1.436e-09, 0.0, 9.573e-10, 0.0, 3.714e-12, 0.0, -5.112e-12, 0.0, -4.499e-09, 0.0, -5.244e-09, 0.0, -6.719e-10, 0.0, 7.306e-10, 0.0, 2.05e-08, 0.0, 1.455e-08, 0.0, 0.0, 0.0, 0.0, 0.0, 0.0, 0.0, 0.0, 0.0, 1.471e-09, 0.0, 2.891e-10, 0.0, 2.023e-08, 0.0, 2.492e-08, 0.0, 0.0, 0.0, 0.0, 0.0, 0.0, 0.0, 0.0, 0.0, 2.017e-10, 0.0, -6.808e-10, 0.0, 4.343e-09, 0.0, 5.739e-09, 0.0, 4.754e-12, 0.0, 5.757e-12, 0.0, -1.981e-09, 0.0, -1.421e-09, 0.0, 1.443e-08, 0.0, 2.062e-08, 0.0, 3.588e-08, 0.0, 2.915e-08, 0.0, 0.0, 0.0, 0.0, 0.0, 0.0, 0.0, 0.0, 0.0, 2.501e-08, 0.0, 2.014e-08, 0.0, 3.694e-08, 0.0, 4.229e-08, 0.0, 0.0, 0.0, 0.0, 0.0, 0.0, 0.0, 0.0, 0.0, 5.762e-09, 0.0, 4.321e-09, 0.0, 9.093e-09, 0.0, 1.072e-08, 0.0, -1.425e-09, 0.0, -1.985e-09, 0.0, -3.131e-09, 0.0, -2.873e-09, 0.0, -5.258e-09, 0.0, -4.512e-09, 0.0, -9.116e-09, 0.0, -9.457e-09, 0.0, 0.0, 0.0, 0.0, 0.0, 0.0, 0.0, 0.0, 0.0, 3.59e-08, 0.0, 4.082e-08, 0.0, 4.623e-08, 0.0, 3.676e-08, 0.0, -1.11e-08, 0.0, -1.019e-08, 0.0, -1.057e-08, 0.0, -1.195e-08, 0.0, 0.04612, 0.0, 0.04612, 0.0, 0.04612, 0.0, 0.04612, 0.0, 0.006884, 0.0, 0.006884, 0.0, 0.006884, 0.0, 0.006884, 0.0, 0.0, 0.0, 0.0, 0.0, 0.0, 0.0, 0.0, 0.0, 0.008533, 0.0, 0.04612, 0.0, 0.04612, 0.0, 0.008533, 0.0, 0.04612, 0.0, 0.008533, 0.0, 0.008533, 0.0, 0.04612, 0.0, 0.0138, 0.0, -0.0002683, 0.0, -0.0002683, 0.0, 0.0138, 0.0, 0.0, 0.0, 0.0, 0.0, 0.0, 0.0, 0.0, 0.0, 0.0, 0.0, 0.0, 0.0, 0.0, 0.0, 0.0, 0.0, 0.0, 0.0, 0.0, 0.0, 0.0, 0.0, 0.0, 0.0, 0.008533, 0.0, 0.008533, 0.0, 0.008533, 0.0, 0.008533, 0.0, -0.0002683, 0.0, 0.01375, 0.0, 0.01375, 0.0, -0.0002683, 0.0, 0.006884, 0.0, 0.006884, 0.0, 0.006884, 0.0, 0.006884, 0.0, 0.0, 0.0, 0.0, 0.0, 0.0, 0.0, 0.0, 0.0, -4.776e-09, 0.0, 1.051e-09, 0.0, 1.051e-09, 0.0, -4.776e-09, 0.0, 0.0, 0.0, 0.0, 0.0, 0.0, 0.0, 0.0, 0.0, 0.0, 0.0, 0.0, 0.0, 0.0, 0.0, 0.0, 0.0, -4.776e-09, 0.0, 1.051e-09, 0.0, 5.801e-10, 0.0, -5.48e-10, 0.0, 0.0, 0.0, 0.0, 0.0, 0.0, 0.0, 0.0, 0.0, 0.0, 0.0, 0.0, 0.0, 0.0, 0.0, 0.0, 0.0, 0.0, 0.0, 0.0, 0.0, 2.927e-08, 0.0, 3.575e-08, 0.0, 4.081e-08, 0.0, 3.593e-08, 0.0, -2.301e-08, 0.0, -1.952e-08, 0.0, -1.827e-08, 0.0, -2.127e-08, 0.0, 3.706e-08, 0.0, 4.217e-08, 0.0, 4.486e-08, 0.0, 4.299e-08, 0.0, 0.0, 0.0, 0.0, 0.0, 0.0, 0.0, 0.0, 0.0, 1.069e-08, 0.0, 9.118e-09, 0.0, 1.166e-08, 0.0, 1.284e-08, 0.0, -2.894e-09, 0.0, -3.152e-09, 0.0, -3.752e-09, 0.0, -3.32e-09, 0.0, -9.572e-09, 0.0, -9.234e-09, 0.0, -1.019e-08, 0.0, -1.109e-08, 0.0, -2.195e-08, 0.0, -1.616e-08, 0.0, -1.576e-08, 0.0, -2.156e-08, 0.0, 0.0, 0.0, 0.0, 0.0, 0.0, 0.0, 0.0, 0.0, 4.299e-08, 0.0, 4.486e-08, 0.0, 4.773e-08, 0.0, 4.342e-08, 0.0, 0.0, 0.0, 0.0, 0.0, 0.0, 0.0, 0.0, 0.0, 0.0, 0.0, 0.0, 0.0, 0.0, 0.0, 0.0, 0.0, 1.285e-08, 0.0, 1.166e-08, 0.0, 1.26e-08, 0.0, 1.494e-08, 0.0, -2.13e-08, 0.0, -1.821e-08, 0.0, -1.612e-08, 0.0, -2.199e-08, 0.0, -3.32e-09, 0.0, -3.752e-09, 0.0, -4.124e-09, 0.0, -3.507e-09, 0.0, 0.0, 0.0, 0.0, 0.0, 0.0, 0.0, 0.0, 0.0, 4.403e-08, 0.0, 4.833e-08, 0.0, 4.89e-08, 0.0, 4.483e-08, 0.0, -1.183e-08, 0.0, -1.056e-08, 0.0, -1.012e-08, 0.0, -1.145e-08, 0.0, 3.678e-08, 0.0, 4.622e-08, 0.0, 4.918e-08, 0.0, 3.973e-08, 0.0, -3.502e-09, 0.0, -4.119e-09, 0.0, -3.65e-09, 0.0, -3.223e-09, 0.0, 4.343e-08, 0.0, 4.773e-08, 0.0, 4.833e-08, 0.0, 4.403e-08, 0.0, 0.0, 0.0, 0.0, 0.0, 0.0, 0.0, 0.0, 0.0, 1.48e-08, 0.0, 1.239e-08, 0.0, 1.368e-08, 0.0, 1.613e-08, 0.0, 4.483e-08, 0.0, 4.89e-08, 0.0, 4.821e-08, 0.0, 4.636e-08, 0.0, -2.911e-09, 0.0, -3.226e-09, 0.0, -2.796e-09, 0.0, -2.712e-09, 0.0, 1.614e-08, 0.0, 1.367e-08, 0.0, 1.508e-08, 0.0, 1.644e-08, 0.0, 0.0, 0.0, 0.0, 0.0, 0.0, 0.0, 0.0, 0.0, -2.157e-08, 0.0, -1.575e-08, 0.0, -1.649e-08, 0.0, -1.969e-08, 0.0, -1.147e-08, 0.0, -1.013e-08, 0.0, -1.023e-08, 0.0, -1.1e-08, 0.0, 3.973e-08, 0.0, 4.918e-08, 0.0, 4.995e-08, 0.0, 4.474e-08, 0.0, -3.251e-09, 0.0, -3.678e-09, 0.0, -3.249e-09, 0.0, -2.922e-09, 0.0, 1.092e-08, 0.0, 1.408e-08, 0.0, 8.188e-09, 0.0, -3.21e-10, 0.0, 1.795e-08, 0.0, 2.592e-08, 0.0, 6.186e-09, 0.0, 1.014e-08, 0.0, 0.0, 0.0, 0.0, 0.0, 0.0, 0.0, 0.0, 0.0, 1.642e-08, 0.0, 1.507e-08, 0.0, 1.598e-08, 0.0, 1.644e-08, 0.0, 0.0, 0.0, 0.0, 0.0, 0.0, 0.0, 0.0, 0.0, -1.969e-08, 0.0, -1.649e-08, 0.0, -1.638e-08, 0.0, -1.916e-08, 0.0, -1.097e-08, 0.0, -1.02e-08, 0.0, -1.014e-08, 0.0, -1.063e-08, 0.0, 4.474e-08, 0.0, 4.995e-08, 0.0, 5.142e-08, 0.0, 4.691e-08, 1.0, 0.0009832, 1.0, 0.0005805, 1.0, 0.0006166, 1.0, 0.0009628, 1.0, 0.001517, 1.0, 0.0009688, 1.0, 0.0009114, 1.0, 0.00139, 1.0, 0.003265, 1.0, 0.001603, 1.0, 0.001283, 1.0, 0.002803, 1.0, 0.0009619, 1.0, 0.0006787, 1.0, 0.0005747, 1.0, 0.0009831, 1.0, 0.04921, 1.0, -0.001287, 1.0, -0.1076, 1.0, -0.09956, 1.0, -0.0004732, 1.0, 0.03327, 1.0, -0.1097, 1.0, -0.1062, 1.0, -0.2096, 1.0, -0.2465, 1.0, -0.4546, 1.0, -0.4474, 1.0, 0.00211, 1.0, 0.0007933, 1.0, 0.0001529, 1.0, 0.001481, 1.0, -0.1097, 1.0, -0.1133, 1.0, -0.28, 1.0, -0.2395, 1.0, 0.002802, 1.0, 0.001286, 1.0, 0.0008009, 1.0, 0.002118, 1.0, -0.1032, 1.0, -0.1112, 1.0, -0.242, 1.0, -0.2051, 1.0, 0.004397, 1.0, 0.002794, 1.0, 0.002474, 1.0, 0.003884, 1.0, -0.4498, 1.0, -0.4858, 1.0, -0.6433, 1.0, -0.6344, 1.0, 0.0009153, 1.0, 0.0007014, 1.0, 0.0007341, 1.0, 0.0009067, 1.0, 0.003882, 1.0, 0.002464, 1.0, 0.002265, 1.0, 0.003135, 1.0, 0.001385, 1.0, 0.0009058, 1.0, 0.0007087, 1.0, 0.001225, 1.0, 0.000963, 1.0, 0.0006164, 1.0, 0.0007014, 1.0, 0.0009153, 1.0, -0.2432, 1.0, -0.2837, 1.0, -0.4858, 1.0, -0.4498, 1.0, 0.002644, 1.0, 0.001941, 1.0, 0.001439, 1.0, 0.002833, 1.0, -0.6083, 1.0, -0.64, 1.0, -0.7616, 1.0, -0.7732, 1.0, 0.001481, 1.0, 0.0001529, 1.0, -0.0003665, 1.0, 0.0007424, 1.0, -0.4474, 1.0, -0.4546, 1.0, -0.6398, 1.0, -0.6081, 1.0, 0.003137, 1.0, 0.002268, 1.0, 0.001977, 1.0, 0.002679, 1.0, 0.001225, 1.0, 0.0007087, 1.0, 0.0006059, 1.0, 0.001103, 1.0, 0.000792, 1.0, -0.0001647, 1.0, 0.0001145, 1.0, 0.0009271, 1.0, -0.7601, 1.0, -0.7532, 1.0, -0.7963, 1.0, -0.8459, 1.0, 0.001103, 1.0, 0.0006059, 1.0, 0.000874, 1.0, 0.001224, 1.0, 0.0009072, 1.0, 0.0007347, 1.0, 0.0006612, 1.0, 0.001004, 1.0, -0.6346, 1.0, -0.6435, 1.0, -0.7531, 1.0, -0.7622, 1.0, 0.000742, 1.0, -0.0003665, 1.0, -0.0002011, 1.0, 0.0007971, 1.0, 0.001376, 1.0, 0.0009807, 1.0, 0.001644, 1.0, 0.001719, 1.0, 0.003066, 1.0, 0.001101, 1.0, 0.00133, 1.0, 0.002815, 1.0, -0.7735, 1.0, -0.7581, 1.0, -0.835, 1.0, -0.8862, 1.0, 0.002833, 1.0, 0.001439, 1.0, 0.001101, 1.0, 0.003066, 1.0, 0.001221, 1.0, 0.0008717, 1.0, 0.0009789, 1.0, 0.001336, 1.0, 0.001004, 1.0, 0.0006612, 1.0, 0.0006644, 1.0, 0.001014, 1.0, -0.9235, 1.0, -0.863, 1.0, -0.8792, 1.0, -0.9381, 1.0, 0.001365, 1.0, 0.0009896, 1.0, 0.001932, 1.0, 0.002086, 1.0, 0.001014, 1.0, 0.0006644, 1.0, 0.0006488, 1.0, 0.001044, 1.0, -0.8411, 1.0, -0.7915, 1.0, -0.8102, 1.0, -0.8692, 1.0, 0.0008347, 1.0, 2.079e-05, 1.0, 0.0008525, 1.0, 0.00128, 1.0, -0.8862, 1.0, -0.8377, 1.0, -0.8573, 1.0, -0.9193, 1.0, 0.0009339, 1.0, 0.0007664, 1.0, 0.0007864, 1.0, 0.0009164, 1.0, 0.002091, 1.0, 0.002119, 1.0, 0.002271, 1.0, 0.002312, 1.0, 0.002815, 1.0, 0.00133, 1.0, 0.001716, 1.0, 0.002397, 1.0, 0.00175, 1.0, 0.001667, 1.0, 0.002132, 1.0, 0.002136, 1.0, 0.001044, 1.0, 0.0006488, 1.0, 0.0007666, 1.0, 0.0009341, 1.0, -0.881, 1.0, -0.8175, 1.0, -0.8393, 1.0, -0.9089, 1.0, 0.001551, 1.0, 0.001618, 1.0, 0.00187, 1.0, 0.001786, 1.0, 0.001552, 1.0, 0.001574, 1.0, 0.001655, 1.0, 0.001616, 1.0, -0.9078, 1.0, -0.8391, 1.0, -0.9034, 1.0, -0.9327, 1.0, 0.00206, 1.0, 0.001828, 1.0, 0.002336, 1.0, 0.002346, 1.0, -0.9378, 1.0, -0.8783, 1.0, -0.8928, 1.0, -0.9256, 1.0, 0.002396, 1.0, 0.001715, 1.0, 0.001684, 1.0, 0.002398, 0.0, -0.01695, 0.0, -0.02042, 0.0, 0.03336, 0.0, 0.03323, 0.0, -0.7821, 0.0, -0.7383, 0.0, -2.049, 0.0, -1.743, 0.0, 0.391, 0.0, 0.391, 0.0, 0.4581, 0.0, 0.4581, 0.0, 0.05729, 0.0, -0.3325, 0.0, -0.4526, 0.0, -0.09168, 0.0, -1.744, 0.0, -2.05, 0.0, -3.954, 0.0, -3.75, 0.0, 0.01117, 0.0, 0.01117, 0.0, 0.00606, 0.0, 0.00606, 0.0, -0.09168, 0.0, -0.4513, 0.0, -0.6783, 0.0, -0.4804, 0.0, -0.1923, 0.0, -0.1923, 0.0, -0.6268, 0.0, -0.6268, 0.0, -0.8749, 0.0, -1.019, 0.0, -1.343, 0.0, -1.234, 0.0, 0.00606, 0.0, 0.00606, 0.0, -0.003668, 0.0, -0.003668, 0.0, -0.4804, 0.0, -0.6783, 0.0, -1.019, 0.0, -0.8749, 0.0, -0.6268, 0.0, -0.6268, 0.0, -1.16, 0.0, -1.16, 0.0, -1.637, 0.0, -1.637, 0.0, -1.912, 0.0, -1.912, 0.0, -1.161, 0.0, -1.161, 0.0, -1.637, 0.0, -1.637, 0.0, -3.75, 0.0, -3.953, 0.0, -5.635, 0.0, -5.467, 0.0, -0.003671, 0.0, -0.003671, 0.0, -0.01214, 0.0, -0.01214, 0.0, -1.482, 0.0, -1.482, 0.0, -1.482, 0.0, -1.482, 0.0, -5.468, 0.0, -5.636, 0.0, -6.534, 0.0, -6.534, 0.0, -0.01214, 0.0, -0.01214, 0.0, -0.0172, 0.0, -0.0172, 0.0, -1.234, 0.0, -1.343, 0.0, -1.482, 0.0, -1.482, 0.0, 0.05729, 0.0, 0.05729, 0.0, 0.1356, 0.0, 0.1356, 1.0, 0.2845, 1.0, 0.2855, 1.0, 0.2, 1.0, 0.199, 1.0, 0.2826, 1.0, 0.2845, 1.0, 0.199, 1.0, 0.1971, 1.0, 0.5226, 1.0, 0.6282, 1.0, 0.4953, 1.0, 0.3656, 1.0, 0.3332, 1.0, 0.3537, 1.0, 0.2577, 1.0, 0.2324, 1.0, 0.2499, 1.0, 0.3113, 1.0, 0.1982, 1.0, 0.1191, 1.0, 0.2712, 1.0, 0.287, 1.0, 0.1921, 1.0, 0.1713, 1.0, 0.2163, 1.0, 0.2103, 1.0, 0.1417, 1.0, 0.1487, 1.0, 0.2207, 1.0, 0.2224, 1.0, 0.1476, 1.0, 0.1672, 0.0, 0.05958, 0.0, 0.007939, 0.0, 0.199, 0.0, 0.2048, 1.0, 0.2816, 1.0, 0.2818, 1.0, 0.1964, 1.0, 0.1961, 0.0, 0.008533, 0.0, 0.04612, 0.0, 0.223, 0.0, 0.1994, 0.0, 0.04865, 0.0, 0.0736, 0.0, 0.2048, 0.0, 0.1972, 0.0, 0.006884, 0.0, 0.1024, 0.0, 0.2271, 0.0, 0.1746, -0.499, 0.09447, -0.2769, 0.2243, 0.9614, 0.1973, 0.904, 0.04875, 0.0, -0.01634, 0.0, 0.1658, 0.0, 0.2297, 0.0, 0.09664, 0.0, 0.00366, 0.0, 0.199, 0.0, 0.2046, 0.0, 0.01484, 1.0, 0.1867, 1.0, 0.1047, 1.0, 0.09311, 1.0, 0.1674, 1.0, 0.2548, 1.0, 0.1486, 1.0, 0.1948, 1.0, 0.2729, 1.0, 0.2881, 1.0, 0.1811, 1.0, 0.2271, 1.0, 0.3237, 1.0, 0.293, 1.0, 0.2057, 1.0, 0.2092, 1.0, 0.2958, 1.0, 0.2818, 1.0, 0.1964, 1.0, 0.1971, 1.0, 0.2826, -0.454, 0.04894, 0.949, 0.003218, 0.9614, 0.1973, -0.2769, 0.2243, 0.0, 0.006884, 0.0, 0.1746, 0.0, 0.2271, 0.0, 0.1024, 0.0, 0.002348, 0.0, 0.1972, 0.0, 0.2048, 0.0, 0.02977, 0.0, 0.008533, 0.0, 0.1994, 0.0, 0.223, 0.0, 0.04612, 1.0, 0.2816, 1.0, 0.1961, 1.0, 0.1964, 1.0, 0.2818, 0.0, 0.001787, 0.0, 0.2048, 0.0, 0.199, 0.0, 0.007939, 1.0, 0.2207, 1.0, 0.1672, 1.0, 0.1476, 1.0, 0.2224, 1.0, 0.2163, 1.0, 0.1487, 1.0, 0.1417, 1.0, 0.2103, 1.0, 0.2712, 1.0, 0.1713, 1.0, 0.1921, 1.0, 0.287, 1.0, 0.2499, 1.0, 0.1191, 1.0, 0.1982, 1.0, 0.3113, 1.0, 0.3332, 1.0, 0.2324, 1.0, 0.2577, 1.0, 0.3537, 1.0, 0.5226, 1.0, 0.3656, 1.0, 0.4953, 1.0, 0.6282, 0.0, -0.3532, 0.0, -0.1214, 0.0, 0.1356, 0.0, 0.05729, 1.0, 0.2826, 1.0, 0.1971, 1.0, 0.199, 1.0, 0.2845, 0.0, -0.1039, 0.0, 0.04647, 0.0, 0.07428, 0.0, -0.02042, 1.0, 0.2845, 1.0, 0.199, 1.0, 0.2, 1.0, 0.2855, 1.0, 0.2818, 1.0, 0.2826, 1.0, 0.1971, 1.0, 0.1964, 1.0, 0.293, 1.0, 0.2958, 1.0, 0.2092, 1.0, 0.2057, 1.0, 0.2881, 1.0, 0.3237, 1.0, 0.2271, 1.0, 0.1811, 1.0, 0.2548, 1.0, 0.2729, 1.0, 0.1948, 1.0, 0.1486, 1.0, 0.1867, 1.0, 0.1673, 1.0, 0.09282, 1.0, 0.1047, 1.0, 0.09887, 1.0, 0.1368, 1.0, -0.07854, 1.0, -0.1171, 0.0, 0.00366, 0.0, 0.01484, 0.0, 0.2046, 0.0, 0.199, 0.0, -0.01634, 0.0, 0.09664, 0.0, 0.2297, 0.0, 0.1658, 1.0, 0.7874, 1.0, 0.7311, 1.0, 0.3139, 1.0, 0.2493, 1.0, 0.8812, 1.0, 0.7608, 1.0, 0.3643, 1.0, 0.3312, 1.0, 0.8198, 1.0, 0.8117, 1.0, 0.2551, 1.0, 0.2485, 1.0, 0.94, 1.0, 0.9035, 1.0, 0.3822, 1.0, 0.3579, 1.0, 0.9785, 1.0, 0.9468, 1.0, 0.4175, 1.0, 0.392, 1.0, 0.8248, 1.0, 0.8547, 1.0, 0.5322, 1.0, 0.521, 1.0, 0.7937, 1.0, 0.7953, 1.0, 0.505, 1.0, 0.504, 1.0, 0.8357, 1.0, 0.3675, 1.0, 0.3685, 1.0, 0.8371, 1.0, 0.8342, 1.0, 0.3656, 1.0, 0.3675, 1.0, 0.8357, 1.0, 1.536, 1.0, 0.6751, 1.0, 0.7573, 1.0, 1.486, 1.0, 0.9834, 1.0, 0.431, 1.0, 0.447, 1.0, 0.9732, 1.0, 1.094, 1.0, 0.377, 1.0, 0.4212, 1.0, 1.041, 1.0, 0.9163, 1.0, 0.3683, 1.0, 0.3792, 1.0, 0.8997, 1.0, 0.8363, 1.0, 0.353, 1.0, 0.2786, 1.0, 0.8198, 1.0, 0.855, 1.0, 0.3491, 1.0, 0.3551, 1.0, 0.8441, 1.0, 0.8755, 1.0, 0.2298, 1.0, 0.287, 1.0, 0.8432, 1.0, 0.8282, 1.0, 0.2435, 1.0, 0.2869, 1.0, 0.8201, 1.0, 0.9114, 1.0, 0.3491, 1.0, 0.3539, 1.0, 0.8689, 1.0, 0.9149, 1.0, 0.0001519, 1.0, 0.3136, 1.0, 0.7168, 1.0, 0.8332, 1.0, 0.3646, 1.0, 0.3649, 1.0, 0.8335, 1.0, 0.8335, 1.0, 0.3649, 1.0, 0.3656, 1.0, 0.8342, 1.0, 0.8565, 1.0, 0.3778, 1.0, 0.3799, 1.0, 0.8547, 1.0, 0.9785, 1.0, 0.392, 1.0, 0.4175, 1.0, 0.9468, 1.0, 0.94, 1.0, 0.3579, 1.0, 0.3822, 1.0, 0.9035, 1.0, 0.8198, 1.0, 0.2485, 1.0, 0.2548, 1.0, 0.8116, 1.0, 0.8812, 1.0, 0.3312, 1.0, 0.3643, 1.0, 0.8499, 1.0, 0.9082, 1.0, 0.2493, 1.0, 0.3139, 1.0, 0.8248, 1.0, 0.793, 1.0, 0.7937, 1.0, 0.5042, 1.0, 0.5037, 1.0, 0.7471, 1.0, 0.6429, 1.0, 0.3058, 1.0, 0.0001518, 1.0, 0.8041, 1.0, 0.7697, 1.0, 0.3802, 1.0, 0.3877, 1.0, 0.8082, 1.0, 0.7744, 1.0, 0.3539, 1.0, 0.3491, 1.0, 0.8162, 1.0, 0.7738, 1.0, 0.3627, 1.0, 0.3727, 1.0, 0.8281, 1.0, 0.8201, 1.0, 0.2869, 1.0, 0.2431, 1.0, 0.8755, 1.0, 0.8432, 1.0, 0.287, 1.0, 0.2298, 1.0, 0.855, 1.0, 0.8441, 1.0, 0.3551, 1.0, 0.3491, 1.0, 0.8363, 1.0, 0.8198, 1.0, 0.2786, 1.0, 0.353, 1.0, 0.9163, 1.0, 0.8997, 1.0, 0.3792, 1.0, 0.3683, 1.0, 1.094, 1.0, 1.041, 1.0, 0.4212, 1.0, 0.377, 1.0, 0.9834, 1.0, 0.9732, 1.0, 0.6187, 1.0, 0.6113, 1.0, 1.536, 1.0, 1.486, 1.0, 0.7573, 1.0, 0.9559, 1.0, 0.7953, 1.0, 0.7968, 1.0, 0.5073, 1.0, 0.505, 1.0, 0.8015, 1.0, 0.8018, 1.0, 0.5095, 1.0, 0.5077, 0.0, 0.1379, 0.0, -0.02365, 0.0, 0.2032, 0.0, 0.391, 0.0, 0.1699, 0.0, 0.1699, 0.0, 0.2032, 0.0, 0.2032, 0.0, 0.1231, 0.0, 0.1509, 0.0, 0.2218, 0.0, 0.2679, 0.0, 0.1091, 0.0, -0.01893, 0.0, 0.05743, 0.0, 0.2907, 0.0, 0.2876, 0.0, 0.2834, 0.0, 0.499, 0.0, 0.5044, 0.0, 0.2853, 0.0, 0.3003, 0.0, 0.4957, 0.0, 0.4972, 0.0, 0.2824, 0.0, 0.2876, 0.0, 0.4949, 0.0, 0.5019, 0.0, 0.2479, 0.0, 0.2816, 0.0, 0.4169, 0.0, 0.4351, -0.1995, 0.301, 0.006309, 0.4986, 0.9739, 0.5023, 0.9669, 0.2821, 0.0, 0.2454, 0.0, 0.3228, 0.0, 0.3444, 0.0, 0.2879, 0.0, 0.2834, 0.0, 0.3654, 0.0, 0.3665, 0.0, 0.2853, -0.1995, 0.301, 0.9669, 0.2821, 0.9721, 0.3646, -0.1243, 0.3755, 0.0, 0.2479, 0.0, 0.3192, 0.0, 0.3346, 0.0, 0.2816, 0.0, 0.2824, 0.0, 0.3652, 0.0, 0.3652, 0.0, 0.2876, 0.0, 0.2853, 0.0, 0.3665, 0.0, 0.3755, 0.0, 0.3003, 0.0, 0.2876, 0.0, 0.3708, 0.0, 0.3654, 0.0, 0.2834, 0.0, -0.02009, 0.0, 0.07838, 0.0, 0.2032, 0.0, 0.1699, 0.0, 0.1122, 0.0, 0.1761, 0.0, 0.1559, 0.0, 0.1157, 0.0, 0.2834, 0.0, 0.2853, 0.0, 0.4973, 0.0, 0.4989, 0.0, 0.2454, 0.0, 0.2916, 0.0, 0.4257, 0.0, 0.4425, 1.0, 0.3136, 1.0, 0.08747, 1.0, 0.08747, 1.0, 0.3136, 1.0, 0.3136, 0.0, 0.1658, 0.0, 0.2297, 0.0, 0.2879, 0.0, 0.2454, 0.0, 0.199, 0.0, 0.2046, 0.0, 0.2853, 0.0, 0.2834, 0.0, 0.04647, 0.0, 0.1122, 0.0, 0.1157, 0.0, 0.07428, 0.0, -0.1214, 0.0, -0.02009, 0.0, 0.1699, 0.0, 0.1356, 0.0, 0.2048, 0.0, 0.2876, 0.0, 0.2834, 0.0, 0.199, 0.0, 0.1994, 0.0, 0.2853, 0.0, 0.3003, 0.0, 0.223, 0.0, 0.1972, 0.0, 0.2824, 0.0, 0.2876, 0.0, 0.2048, 0.0, 0.1746, 0.0, 0.2479, 0.0, 0.2816, 0.0, 0.2271, -0.2769, 0.2243, 0.9614, 0.1973, 0.9669, 0.2821, -0.1995, 0.301, 0.0, 0.199, 0.0, 0.2834, 0.0, 0.2853, 0.0, 0.2046, 0.0, 0.1658, 0.0, 0.2454, 0.0, 0.2879, 0.0, 0.2297, -0.2769, 0.2243, -0.1995, 0.301, 0.9669, 0.2821, 0.9614, 0.1973, 0.0, 0.1746, 0.0, 0.2271, 0.0, 0.2816, 0.0, 0.2479, 0.0, 0.1972, 0.0, 0.2048, 0.0, 0.2876, 0.0, 0.2824, 0.0, 0.1994, 0.0, 0.223, 0.0, 0.3003, 0.0, 0.2853, 0.0, 0.2048, 0.0, 0.199, 0.0, 0.2834, 0.0, 0.2876, 0.0, 0.1356, 0.0, 0.1356, 0.0, 0.1699, 0.0, 0.1699, 1.0, 0.2521, 1.0, 0.2631, 1.0, 0.1825, 1.0, 0.1811, 1.0, 0.3579, 1.0, 0.3822, 1.0, 0.2729, 1.0, 0.2548, 1.0, 0.392, 1.0, 0.4175, 1.0, 0.3237, 1.0, 0.2881, 1.0, 0.5227, 1.0, 0.5339, 1.0, 0.2958, 1.0, 0.293, 1.0, 0.5042, 1.0, 0.5052, 1.0, 0.2826, 1.0, 0.2818, 1.0, 0.3675, 1.0, 0.2845, 1.0, 0.2855, 1.0, 0.3685, 1.0, 0.3656, 1.0, 0.2826, 1.0, 0.2845, 1.0, 0.3675, 1.0, 0.6751, 1.0, 0.5226, 1.0, 0.6282, 1.0, 0.7573, 1.0, 0.431, 1.0, 0.3332, 1.0, 0.3537, 1.0, 0.447, 1.0, 0.377, 1.0, 0.2499, 1.0, 0.3113, 1.0, 0.4212, 1.0, 0.3683, 1.0, 0.2712, 1.0, 0.287, 1.0, 0.3792, 1.0, 0.353, 1.0, 0.2166, 1.0, 0.2104, 1.0, 0.2787, 1.0, 0.3491, 1.0, 0.2208, 1.0, 0.2223, 1.0, 0.3551, 1.0, 0.3646, 1.0, 0.2816, 1.0, 0.2818, 1.0, 0.3649, 1.0, 0.3649, 1.0, 0.2818, 1.0, 0.2826, 1.0, 0.3656, 1.0, 0.3778, 1.0, 0.293, 1.0, 0.2958, 1.0, 0.3799, 1.0, 0.392, 1.0, 0.2881, 1.0, 0.3237, 1.0, 0.4175, 1.0, 0.3579, 1.0, 0.2548, 1.0, 0.2729, 1.0, 0.3822, 1.0, 0.2521, 1.0, 0.1811, 1.0, 0.1785, 1.0, 0.2555, 1.0, 0.504, 1.0, 0.5044, 1.0, 0.2818, 1.0, 0.2816, 1.0, 0.3491, 1.0, 0.3551, 1.0, 0.2223, 1.0, 0.2208, 1.0, 0.353, 1.0, 0.2787, 1.0, 0.2104, 1.0, 0.2166, 1.0, 0.3683, 1.0, 0.3792, 1.0, 0.287, 1.0, 0.2712, 1.0, 0.377, 1.0, 0.4212, 1.0, 0.3113, 1.0, 0.2499, 1.0, 0.6113, 1.0, 0.6187, 1.0, 0.3537, 1.0, 0.3332, 1.0, 0.9559, 1.0, 0.7573, 1.0, 0.6282, 1.0, 0.5226, 1.0, 0.5052, 1.0, 0.5075, 1.0, 0.2845, 1.0, 0.2826, 1.0, 0.5085, 1.0, 0.5102, 1.0, 0.2855, 1.0, 0.2845, 0.0, -0.02365, 0.0, -0.1279, 0.0, 0.1699, 0.0, 0.2032, 1.0, 0.8626, 1.0, 1.046, 1.0, 1.028, 1.0, 1.023, 1.0, 0.8499, 1.0, 0.3491, 1.0, 0.8626, 1.0, 0.8499, 1.0, 0.3643, 0.0, 0.3114, 0.0, 0.1394, 0.0, 0.391, 0.0, 0.4581, 1.0, 0.9565, 1.0, 0.9381, 1.0, 0.8018, 1.0, 0.8015, 1.0, 0.95, 1.0, 0.9501, 1.0, 0.7968, 1.0, 0.7953, 1.0, 1.731, 1.0, 1.653, 1.0, 1.486, 1.0, 1.536, 1.0, 1.114, 1.0, 1.095, 1.0, 0.9732, 1.0, 0.9834, 1.0, 1.111, 1.0, 0.94, 1.0, 0.9232, 1.0, 1.09, 1.0, 1.486, 1.0, 1.653, 1.0, 1.627, 1.0, 1.459, 1.0, 0.9744, 1.0, 0.9626, 1.0, 0.8198, 1.0, 0.8363, 1.0, 1.0, 1.0, 0.9834, 1.0, 0.8441, 1.0, 0.855, 1.0, 1.106, 1.0, 1.039, 1.0, 0.8432, 1.0, 0.8755, 1.0, 1.02, 1.0, 1.008, 1.0, 0.8201, 1.0, 0.8281, 1.0, 1.083, 1.0, 1.019, 1.0, 0.7738, 1.0, 0.8162, 1.0, 1.082, 1.0, 1.023, 1.0, 0.7744, 1.0, 0.8082, 1.0, 1.051, 1.0, 1.004, 1.0, 0.7697, 1.0, 0.7988, 1.0, 1.166, 1.0, 0.8714, 1.0, 0.6905, 1.0, 0.7471, 1.0, 0.9459, 1.0, 0.946, 1.0, 0.7937, 1.0, 0.793, 1.0, 1.144, 1.0, 0.9082, 1.0, 0.8248, 1.0, 1.007, 1.0, 1.078, 1.0, 0.8812, 1.0, 0.8499, 1.0, 1.023, 1.0, 1.029, 1.0, 0.8198, 1.0, 0.8116, 1.0, 1.01, 1.0, 1.148, 1.0, 0.94, 1.0, 0.9035, 1.0, 1.09, 1.0, 1.188, 1.0, 0.9785, 1.0, 0.9468, 1.0, 1.136, 1.0, 1.027, 1.0, 0.8565, 1.0, 0.8547, 1.0, 1.024, 1.0, 1.001, 1.0, 0.8335, 1.0, 0.8342, 1.0, 1.001, 1.0, 1.001, 1.0, 0.8332, 1.0, 0.8335, 1.0, 1.001, 1.0, 1.242, 1.0, 0.9149, 1.0, 0.7168, 1.0, 0.8608, 1.0, 1.112, 1.0, 0.9114, 1.0, 0.8689, 1.0, 1.053, 1.0, 1.037, 1.0, 0.8282, 1.0, 0.8201, 1.0, 1.011, 1.0, 1.106, 1.0, 0.8755, 1.0, 0.8432, 1.0, 1.042, 1.0, 1.036, 1.0, 0.855, 1.0, 0.8441, 1.0, 1.019, 1.0, 1.009, 1.0, 0.8363, 1.0, 0.8198, 1.0, 1.002, 1.0, 1.112, 1.0, 0.9163, 1.0, 0.8997, 1.0, 1.086, 1.0, 1.35, 1.0, 1.094, 1.0, 1.041, 1.0, 1.263, 1.0, 1.181, 1.0, 0.9834, 1.0, 0.9732, 1.0, 1.161, 1.0, 1.843, 1.0, 1.536, 1.0, 1.486, 1.0, 1.746, 1.0, 1.002, 1.0, 0.8342, 1.0, 0.8357, 1.0, 1.002, 1.0, 1.005, 1.0, 0.8357, 1.0, 0.8371, 1.0, 1.005, 1.0, 0.9477, 1.0, 0.9478, 1.0, 0.7953, 1.0, 0.7937, 1.0, 0.9736, 1.0, 0.9694, 1.0, 0.8547, 1.0, 0.8248, 1.0, 1.349, 1.0, 1.262, 1.0, 1.265, 1.0, 1.352, 1.0, 1.111, 1.0, 1.052, 1.0, 0.9035, 1.0, 0.94, 1.0, 0.9846, 1.0, 0.991, 1.0, 0.8117, 1.0, 0.8198, 1.0, 1.078, 1.0, 0.9966, 1.0, 0.7533, 1.0, 0.8812, 1.0, 1.104, 1.0, 0.9691, 1.0, 0.7311, 1.0, 0.7874, 0.0, 0.2032, 0.0, 0.2032, 0.0, 0.391, 0.0, 0.391, 1.0, 0.3136, 1.0, 0.6429, 1.0, 0.7168, 1.0, 0.3136, 0.0, 0.2687, 0.0, 0.2226, 0.0, 0.3266, 0.0, 0.4694, 0.0, 0.2827, 0.0, 0.04879, 0.0, 0.1815, 0.0, 0.523, 1.0, 0.3136, 1.0, 0.7168, 1.0, 0.7168, 1.0, 0.3136, 0.0, 0.504, 0.0, 0.4986, 0.0, 0.7785, 0.0, 0.7839, 0.0, 0.4968, 0.0, 0.4953, 0.0, 0.7482, 0.0, 0.7714, 0.0, 0.5017, 0.0, 0.4946, 0.0, 0.7654, 0.0, 0.787, 0.0, 0.4346, 0.0, 0.4164, 0.0, 0.5889, 0.0, 0.6765, 0.006216, 0.4984, 0.2771, 0.7539, 0.9787, 0.7878, 0.9738, 0.5021, 0.0, 0.3228, 0.0, 0.7595, 0.0, 0.6634, 0.0, 0.3444, 0.0, 0.3654, 0.0, 0.8285, 0.0, 0.8225, 0.0, 0.3665, -0.1243, 0.3755, 0.9721, 0.3646, 1.002, 0.8298, 0.3003, 0.796, 0.0, 0.3192, 0.0, 0.7212, 0.0, 0.6336, 0.0, 0.3346, 0.0, 0.3652, 0.0, 0.8323, 0.0, 0.8112, 0.0, 0.3652, 0.0, 0.3665, 0.0, 0.8225, 0.0, 0.7996, 0.0, 0.3755, 0.0, 0.3708, 0.0, 0.8324, 0.0, 0.8285, 0.0, 0.3654, 0.0, 0.07838, 0.0, 0.634, 0.0, 0.391, 0.0, 0.2032, 0.0, 0.1761, 0.0, 0.5368, 0.0, 0.383, 0.0, 0.1559, 0.0, 0.4985, 0.0, 0.4969, 0.0, 0.7714, 0.0, 0.7785, 0.0, 0.4419, 0.0, 0.425, 0.0, 0.5974, 0.0, 0.6935, 0.0, 0.09664, 0.0, -0.2705, 0.0, -0.1213, 0.0, 0.05729, 0.0, 0.1356, 0.0, 0.1699, 0.0, -0.02689, 0.0, 0.1509, 0.0, 0.2879, 0.0, 0.2297, 1.0, 0.9615, 1.0, 0.9933, 1.0, 1.041, 1.0, 1.006, 1.0, 1.115, 1.0, 1.089, 1.0, 1.092, 1.0, 1.119, 1.0, 1.459, 1.0, 1.627, 1.0, 1.6, 1.0, 1.455, 1.0, 0.9468, 1.0, 0.9785, 1.0, 0.9933, 1.0, 0.9615, 1.0, 1.041, 1.0, 1.094, 1.0, 1.114, 1.0, 1.058, 1.0, 0.8997, 1.0, 0.9163, 1.0, 0.93, 1.0, 0.9134, 1.0, 1.114, 1.0, 1.088, 1.0, 1.089, 1.0, 1.115, 1.0, 1.197, 1.0, 1.141, 1.0, 1.143, 1.0, 1.198, 1.0, 1.271, 1.0, 1.184, 1.0, 1.022, 1.0, 1.075, 1.0, 1.053, 1.0, 1.026, 1.0, 0.8853, 1.0, 0.902, 1.0, 1.093, 1.0, 1.087, 1.0, 0.9346, 1.0, 0.9658, 1.0, 1.459, 1.0, 1.455, 1.0, 1.155, 1.0, 1.178, 1.0, 1.198, 1.0, 1.143, 1.0, 1.148, 1.0, 1.203, 1.0, 1.09, 1.0, 0.9232, 1.0, 0.9181, 1.0, 1.065, 1.0, 1.352, 1.0, 1.265, 1.0, 1.272, 1.0, 1.359, 1.0, 0.9019, 1.0, 0.8852, 1.0, 0.5851, 1.0, 0.6032, 1.0, 1.083, 1.0, 1.135, 1.0, 1.18, 1.0, 1.146, 1.0, 1.006, 1.0, 1.041, 1.0, 1.046, 1.0, 1.041, 1.0, 0.5954, 1.0, 0.5776, 1.0, 0.3155, 1.0, 0.3323, 1.0, 1.061, 1.0, 1.114, 1.0, 1.134, 1.0, 1.082, 1.0, 0.9656, 1.0, 0.9344, 1.0, 0.6374, 1.0, 0.6926, 1.0, 1.075, 1.0, 1.022, 1.0, 0.6663, 1.0, 0.651, 1.0, 0.9181, 1.0, 0.9231, 1.0, 0.6604, 1.0, 0.645, 1.0, 0.9134, 1.0, 0.93, 1.0, 0.9621, 1.0, 0.9415, 1.0, 0.9633, 1.0, 0.9838, 1.0, 0.9861, 1.0, 0.9656, 1.0, 1.039, 1.0, 1.037, 1.0, 1.04, 1.0, 1.042, 1.0, 0.8934, 1.0, 0.8975, 1.0, 0.8997, 1.0, 0.8956, 1.0, 0.6832, 1.0, 0.6286, 1.0, 0.3659, 1.0, 0.4569, 1.0, 0.6375, 1.0, 0.6524, 1.0, 0.3155, 1.0, 0.2782, 1.0, 0.942, 1.0, 0.9625, 1.0, 0.9871, 1.0, 0.9743, 1.0, 1.194, 1.0, 1.174, 1.0, 0.9905, 1.0, 0.9925, 1.0, 0.6383, 1.0, 0.6528, 1.0, 0.3781, 1.0, 0.3774])
me_plane.use_remesh_fix_poles = True
me_plane.use_remesh_preserve_attributes = False
me_plane.use_mirror_x = True
me_plane.use_mirror_topology = True
me_plane.update()

# ---- objects
ob_empty = bpy.data.objects.new('Empty', None)
ob_plane = bpy.data.objects.new('Plane', me_plane)

# ---- transforms, parenting, visibility, modifiers, constraints
ob_empty.location = (0.0, -2.502, 0.0)
ob_empty.rotation_euler = (1.571, -0.0, -0.0)
ob_empty.empty_display_type = 'IMAGE'
ob_empty.empty_display_size = 5.0
ob_plane.location = (0.0, -1.375, 0.0)
ob_plane.rotation_euler = (1.571, -0.0, 0.0)
ob_plane.use_mesh_mirror_x = True
_m = ob_plane.modifiers.new('Mirror', 'MIRROR')
_m.use_axis = (False, False, True)
_m.merge_threshold = 0.01

# ---- collection membership
col_collection.objects.link(ob_empty)
col_collection.objects.link(ob_plane)

# ---- scene / render settings (as saved in the file)
scene.frame_start = 1; scene.frame_end = 250; scene.frame_set(1)
scene.render.engine = 'BLENDER_EEVEE_NEXT'
scene.cycles.use_denoising = False
scene.cycles.samples = 128
scene.cycles.sampling_pattern = 'TABULATED_SOBOL'
scene.cycles.use_adaptive_sampling = False
scene.cycles.use_light_tree = False
scene.view_settings.view_transform = 'Filmic'
bpy.context.view_layer.update()

# ---- added for rendering (the .blend has no active camera and no usable light): camera, sun
cam_auto = bpy.data.cameras.new('AutoCamera')
cam_auto.lens = 50.0
cam_auto.sensor_width = 36.0
cam_auto.clip_end = 1000.0
ob_auto_camera = bpy.data.objects.new('AutoCamera', cam_auto)
scene.collection.objects.link(ob_auto_camera)
ob_auto_camera.location = (4.25173, -6.72524, 3.60344)
ob_auto_camera.rotation_euler = (1.09748, -7.21219e-08, 0.694738)
scene.camera = ob_auto_camera
light_auto_sun = bpy.data.lights.new('AutoSun', 'SUN')
light_auto_sun.energy = 3.0
light_auto_sun.angle = 0.0523599
ob_auto_sun = bpy.data.objects.new('AutoSun', light_auto_sun)
scene.collection.objects.link(ob_auto_sun)
ob_auto_sun.rotation_euler = (0.872665, 0.174533, 0.523599)
bpy.context.view_layer.update()
